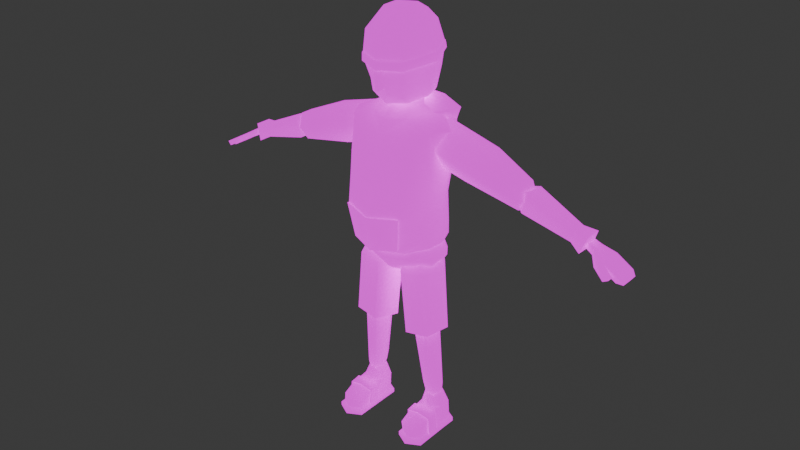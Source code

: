# Source: npc_2.blend  (saved by Blender 4.3.34; exported with 4.5.12 LTS)
import bpy
from mathutils import Matrix  # noqa: F401  (used for matrix-valued properties, if any)

bpy.ops.wm.read_factory_settings(use_empty=True)
scene = bpy.context.scene
scene.name = 'Scene'

# ---- collections
col_collection = bpy.data.collections.new('Collection'); scene.collection.children.link(col_collection)

# ---- images (referenced by path relative to the original .blend; pixels are not part of the script)
import os
ASSET_DIR = os.environ.get("B2B_ASSET_DIR", "")  # directory of the original .blend (textures are referenced by path, not embedded)
HERE = os.path.dirname(os.path.abspath(__file__))  # packed textures are extracted next to this script under _unpacked/

def load_image(name, relpath, width, height, colorspace="sRGB"):
    """Load a texture the original file referenced (path relative to the .blend, or extracted next to this script)."""
    p = next((c for c in (os.path.join(HERE, relpath), os.path.join(ASSET_DIR, relpath)) if relpath and os.path.exists(c)), "")
    if p:
        img = bpy.data.images.load(p, check_existing=True)
        img.name = name
    else:  # same state as the original file: an image datablock whose file is absent (Cycles renders it pink)
        img = bpy.data.images.new(name, width, height)
        img.source = "FILE"
        img.filepath = "//" + (relpath or name)
    img.colorspace_settings.name = colorspace
    return img
img_npc_2_png = load_image('npc 2.png', 'npc 2.png', 1024, 1024, 'sRGB')

# ---- materials (node trees are filled in below, after node groups)
mat_material = bpy.data.materials.new('Material')
mat_material.alpha_threshold = 0.0
mat_material.roughness = 0.5
mat_material.line_color = (0.0, 0.0, 0.0, 1.0)

# ---- material node trees
mat_material.use_nodes = True; mat_material.node_tree.nodes.clear()
_N = mat_material.node_tree.nodes; _L = mat_material.node_tree.links
n0 = _N.new('ShaderNodeOutputMaterial'); n0.name = 'Material Output'; n0.location = (300, 300)
n1 = _N.new('ShaderNodeBsdfPrincipled'); n1.name = 'Principled BSDF'; n1.location = (10, 300)
n1.inputs[2].default_value = 1.0
n1.inputs[3].default_value = 1.45
n1.inputs[13].default_value = 0.0
n1.inputs[28].default_value = 1.0
n2 = _N.new('ShaderNodeTexImage'); n2.name = 'Image Texture'; n2.location = (-280, 280)
n2.image = img_npc_2_png
n2.interpolation = 'Closest'
n3 = _N.new('ShaderNodeTexImage'); n3.name = 'Image Texture.001'; n3.location = (-280, -260)
n3.image = img_npc_2_png
n3.interpolation = 'Closest'
_L.new(n1.outputs[0], n0.inputs[0])
_L.new(n2.outputs[0], n1.inputs[0])
_L.new(n3.outputs[0], n1.inputs[27])
n0.is_active_output = True

# ---- world
world_world = bpy.data.worlds.new('World'); scene.world = world_world
world_world.use_nodes = True; world_world.node_tree.nodes.clear()
_N = world_world.node_tree.nodes; _L = world_world.node_tree.links
n0 = _N.new('ShaderNodeOutputWorld'); n0.name = 'World Output'; n0.location = (300, 300)
n1 = _N.new('ShaderNodeBackground'); n1.name = 'Background'; n1.location = (10, 300)
n1.inputs[0].default_value = (0.05088, 0.05088, 0.05088, 1.0)
_L.new(n1.outputs[0], n0.inputs[0])
n0.is_active_output = True
world_world.color = (0.05088, 0.05088, 0.05088)
world_world.sun_shadow_jitter_overblur = 0.0

# ---- meshes
me_cube = bpy.data.meshes.new('Cube')
me_cube.from_pydata([(0.2228, 0.3868, 3.174), (0.2013, 0.3692, 2.904), (0.3434, -0.2793, 3.176), (0.3334, -0.3638, 2.885), (0.0, 0.3914, 2.946), (0.0, -0.3397, 3.163), (0.0, -0.4285, 2.862), (0.0, 0.4012, 3.181), (0.3623, 0.3312, 3.208), (0.3875, 0.2636, 2.816), (0.4422, -0.1983, 3.231), (0.4832, -0.2038, 2.825), (0.0, -0.5517, 2.4), (0.3036, -0.4522, 2.43), (0.2042, 0.3278, 2.536), (0.0, 0.3615, 2.547), (0.4804, -0.2139, 2.516), (0.365, 0.213, 2.513), (0.0, -0.4941, 2.044), (0.2549, -0.4023, 2.075), (0.2002, 0.3224, 2.204), (0.0, 0.3556, 2.201), (0.4707, -0.1792, 2.168), (0.3821, 0.2129, 2.199), (0.0, -0.3469, 1.9), (0.2882, -0.2637, 1.934), (0.2658, 0.2775, 1.929), (0.0, 0.3269, 1.896), (0.451, -0.09809, 1.963), (0.4423, 0.1223, 1.971), (0.1045, 0.1929, 1.743), (0.003193, -0.02665, 1.725), (0.48, 0.0153, 1.782), (0.3429, 0.2133, 1.771), (0.1403, -0.2247, 1.736), (0.3788, -0.2034, 1.764), (0.0, -0.2389, 1.76), (0.0, -0.3045, 1.857), (0.3457, -0.05661, 1.714), (0.2635, -0.2337, 1.877), (0.3457, 0.06684, 1.714), (0.0, 0.2677, 1.776), (0.2539, 0.2722, 1.876), (0.0, 0.3376, 1.853), (0.4472, -0.09683, 1.889), (0.4449, 0.1153, 1.89), (0.125, 0.1156, 1.904), (0.06375, -0.02825, 1.911), (0.3613, 0.009133, 1.913), (0.2738, 0.1328, 1.905), (0.152, -0.144, 1.923), (0.2951, -0.1143, 1.914), (0.0, -0.3601, 1.989), (0.3014, -0.2683, 2.006), (0.2337, 0.2857, 2.027), (0.0, 0.3048, 2.027), (0.4496, -0.09837, 2.027), (0.4106, 0.1038, 2.028), (0.2333, 0.1044, 1.06), (0.1737, -0.02137, 1.045), (0.4518, 0.001779, 1.077), (0.3703, 0.1158, 1.076), (0.2539, -0.1354, 1.053), (0.3916, -0.1239, 1.069), (0.2469, 0.06769, 1.129), (0.2042, -0.02403, 1.125), (0.4046, -0.007105, 1.148), (0.3472, 0.07616, 1.141), (0.2623, -0.1062, 1.123), (0.3624, -0.09776, 1.135), (0.2672, -0.02527, 0.1827), (0.3859, -0.09358, 0.1813), (0.3855, 0.1801, 0.2042), (0.267, 0.1116, 0.2015), (0.5043, -0.02502, 0.184), (0.5042, 0.1118, 0.2028), (0.2978, -0.004016, 0.3221), (0.3759, -0.04932, 0.3215), (0.3757, 0.132, 0.328), (0.2974, 0.0862, 0.3253), (0.4548, -0.004324, 0.3233), (0.4548, 0.08683, 0.3248), (0.2792, -0.02146, 0.001406), (0.397, 0.1839, 0.001406), (0.2797, 0.1154, 0.001406), (0.5133, -0.02121, 0.001406), (0.5138, 0.1156, 0.001406), (0.2674, -0.3599, 0.08967), (0.386, -0.4282, 0.08826), (0.3962, -0.4244, -0.004409), (0.5045, -0.3597, 0.09094), (0.2793, -0.3561, -0.004409), (0.5135, -0.3559, -0.004409), (0.5134, -0.2221, -0.001501), (0.2673, -0.2261, 0.1536), (0.3859, -0.2332, 0.186), (0.2792, -0.2223, -0.001501), (0.5044, -0.2259, 0.1549), (0.2147, 0.1552, 1.103), (0.259, 0.07422, 1.059), (0.2486, 0.05583, 1.061), (0.2594, -0.06007, 1.046), (0.09689, 0.02109, 1.053), (0.37, -0.05103, 1.059), (0.3587, 0.06486, 1.075), (0.512, 0.06258, 1.116), (0.3463, 0.08179, 1.07), (0.3702, 0.1702, 1.122), (0.1996, -0.2117, 1.063), (0.2715, -0.07871, 1.052), (0.3604, -0.07144, 1.063), (0.4473, -0.1886, 1.094), (0.3385, 0.01821, 0.3893), (0.3752, -0.002945, 0.3893), (0.3751, 0.08185, 0.3918), (0.3384, 0.06061, 0.3905), (0.4119, 0.01829, 0.3906), (0.4119, 0.06069, 0.3919), (0.3768, 0.2978, 3.071), (0.8457, 0.2797, 2.941), (0.3369, -0.1376, 3.092), (0.8458, -0.1186, 2.941), (0.3859, 0.1957, 3.264), (0.9366, 0.206, 3.109), (0.3662, -0.02147, 3.275), (0.9373, -0.04497, 3.109), (0.3506, 0.1825, 2.898), (0.7115, 0.1588, 2.781), (0.3289, -0.03719, 2.909), (0.7105, 0.002333, 2.785), (1.347, -0.01576, 2.67), (1.347, 0.177, 2.67), (1.412, -0.01576, 2.883), (1.412, 0.177, 2.883), (2.206, 0.1957, 2.485), (2.203, -0.03454, 2.479), (2.17, 0.1957, 2.436), (2.171, -0.03454, 2.437), (1.278, 0.02341, 2.749), (1.278, 0.1378, 2.749), (1.326, 0.02341, 2.872), (1.326, 0.1378, 2.872), (2.061, 0.01876, 2.486), (2.061, 0.1424, 2.486), (2.077, 0.01876, 2.552), (2.077, 0.1424, 2.552), (1.841, 0.02057, 2.537), (1.841, 0.1406, 2.537), (1.888, 0.02057, 2.668), (1.888, 0.1406, 2.668), (2.37, 0.1957, 2.383), (2.37, -0.03454, 2.383), (2.334, 0.1957, 2.334), (2.334, -0.03454, 2.334), (2.42, 0.1449, 2.354), (2.42, 0.01626, 2.354), (2.384, 0.1449, 2.305), (2.384, 0.01626, 2.305), (2.181, -0.0967, 2.491), (2.148, -0.0967, 2.449), (2.327, -0.09203, 2.408), (2.295, -0.09203, 2.366), (2.305, -0.1542, 2.42), (2.273, -0.1542, 2.378), (0.07635, 0.2099, 3.396), (0.1934, 0.05381, 3.396), (0.5533, -2.712e-08, 3.224), (0.5041, 0.02933, 2.779), (0.4664, 0.0159, 2.492), (0.469, -0.006625, 2.189), (0.2138, 0.02727, 2.056), (0.0, 0.02854, 2.06), (0.1904, -0.1962, 3.321), (0.3133, 0.04038, 3.339), (0.0, -0.2933, 3.304), (0.1193, -0.07498, 3.395), (0.0, 0.2595, 3.388), (0.0, -0.1263, 3.436), (0.0747, 0.2099, 3.583), (0.0, 0.2143, 3.583), (0.1085, -0.06274, 3.583), (0.0, -0.07919, 3.583), (0.1663, 0.05381, 3.583), (0.1014, 0.04316, 3.408), (0.0, -0.03248, 3.413), (0.1129, -0.02103, 3.411), (0.0, 0.09982, 3.414), (0.07907, 0.0842, 3.413), (0.1871, 0.3139, 3.697), (0.0, 0.3602, 3.704), (0.1916, -0.2476, 3.64), (0.0, -0.4038, 3.592), (0.2949, 0.006947, 3.639), (0.2025, 0.2258, 4.162), (0.0, 0.298, 4.168), (0.2084, -0.2944, 4.105), (0.0, -0.3742, 4.102), (0.2846, 0.02926, 4.146), (0.1804, 0.1067, 4.28), (0.0, 0.1898, 4.282), (0.1542, -0.1511, 4.252), (0.0, -0.2321, 4.243), (0.2296, -0.0145, 4.253), (0.0, -0.02801, 4.327), (0.04277, 0.1756, 3.728), (0.1269, 0.08038, 3.728), (0.0747, 0.2099, 3.692), (0.0, 0.1784, 3.728), (0.0, 0.2143, 3.692), (0.1328, 0.03308, 3.728), (0.06849, -0.03204, 3.728), (0.1085, -0.06274, 3.692), (0.0, -0.07919, 3.692), (0.0, -0.04294, 3.728), (0.1472, 0.0533, 3.728), (0.1663, 0.05381, 3.692), (0.2087, 0.2129, 3.512), (0.1853, 0.1867, 3.46), (0.0, 0.2739, 3.513), (0.0, 0.2327, 3.464), (0.179, -0.1682, 3.455), (0.1826, -0.2282, 3.513), (0.0, -0.2659, 3.441), (0.0, -0.3386, 3.572), (0.2742, 0.03322, 3.526), (0.2283, 0.05614, 3.471), (0.3146, -0.4072, 2.723), (0.0, -0.4725, 2.688), (0.4709, -0.2209, 2.677), (0.1996, 0.3448, 2.713), (0.0, 0.3729, 2.735), (0.376, 0.2364, 2.667), (0.4885, 0.01795, 2.647), (1.409, 0.02887, 2.762), (1.319, -0.04734, 2.798), (1.319, 0.209, 2.799), (1.409, 0.133, 2.764), (1.346, 0.01312, 2.932), (1.42, 0.06151, 2.832), (1.42, 0.1016, 2.831), (1.346, 0.15, 2.931), (1.399, 0.1007, 2.695), (1.288, 0.1397, 2.665), (1.288, 0.02249, 2.664), (1.399, 0.06117, 2.695), (0.0, -0.2785, 1.95), (0.0, -0.3592, 1.973), (0.2165, -0.1741, 2.011), (0.2665, -0.3073, 2.008), (0.2161, 0.3327, 2.037), (0.2156, 0.2468, 1.978), (0.0, 0.378, 2.014), (0.0, 0.3073, 1.95), (0.3953, -0.07516, 1.997), (0.4441, -0.157, 2.07), (0.368, 0.1612, 2.012), (0.3977, 0.1935, 2.082), (0.4796, 0.01565, 2.098), (0.4143, 0.01604, 2.015), (0.0, -0.19, 1.718), (0.0, 0.2242, 1.731), (2.007, 0.06655, 2.537), (1.952, -0.01811, 2.475), (2.007, 0.1036, 2.537), (1.952, 0.1793, 2.475), (2.015, 0.07305, 2.558), (2.016, 0.01007, 2.642), (2.015, 0.1036, 2.558), (2.016, 0.1793, 2.642), (1.985, 0.02978, 2.528), (1.955, 0.0494, 2.563), (1.955, 0.1118, 2.563), (1.985, 0.1314, 2.528), (1.965, 0.0494, 2.589), (2.008, 0.02956, 2.587), (2.008, 0.1316, 2.587), (1.965, 0.1118, 2.589), (0.218, 0.3051, 3.859), (0.0, 0.3806, 3.868), (0.227, -0.287, 3.796), (0.0, -0.3843, 3.788), (0.3268, 0.0328, 3.829), (0.2447, -0.3023, 3.813), (0.2269, -0.3218, 3.81), (0.2334, -0.302, 3.796), (0.0, 0.4166, 3.882), (0.0, 0.402, 3.868), (0.0, 0.3813, 3.959), (0.0, 0.402, 3.945), (0.2159, 0.3379, 3.873), (0.2346, 0.3196, 3.872), (0.2235, 0.3209, 3.859), (0.2257, 0.2956, 3.952), (0.2365, 0.3014, 3.936), (0.2178, 0.3198, 3.938), (0.2284, -0.3181, 3.878), (0.2459, -0.2986, 3.88), (0.2351, -0.2967, 3.894), (0.0, -0.4062, 3.788), (0.0, -0.4227, 3.802), (0.0, -0.4181, 3.868), (0.0, -0.3994, 3.884), (0.3484, 0.0267, 3.911), (0.3473, 0.0538, 3.914), (0.3396, 0.04042, 3.927), (0.3478, 0.03399, 3.83), (0.353, 0.04915, 3.846), (0.3537, 0.02209, 3.843), (0.09317, 0.2512, 3.449), (0.0, 0.3008, 3.44), (0.0, 0.4425, 3.234), (0.2396, 0.4281, 3.226), (0.3674, 0.3825, 3.307), (0.2081, 0.3364, 3.414), (0.0, 0.3912, 3.368), (0.0, -0.5672, 2.397), (0.3095, -0.4677, 2.429), (0.2608, -0.4181, 2.072), (0.0, -0.5107, 2.043), (0.02662, -0.02978, 3.413), (0.05285, -0.3339, 3.619), (0.04912, -0.3554, 4.102), (0.03635, -0.213, 4.245), (0.04218, -0.2428, 3.444), (0.04304, -0.3126, 3.558), (0.05349, -0.3614, 3.79), (0.0554, -0.3752, 3.886), (0.05384, -0.3946, 3.87), (0.05501, -0.3817, 3.79), (0.05349, -0.3989, 3.804), (0.2673, -0.1257, 0.1682), (0.5134, -0.1216, -4.757e-05), (0.2792, -0.1219, -4.757e-05), (0.5044, -0.1255, 0.1694), (0.3859, -0.1421, 0.1992), (0.5395, -0.3858, -0.02595), (0.2547, -0.008923, -0.0194), (0.3979, 0.2225, -0.0194), (0.2553, 0.1453, -0.0194), (0.5393, -0.008642, -0.0194), (0.5399, 0.1456, -0.0194), (0.2549, -0.3861, -0.02595), (0.3969, -0.463, -0.02595), (0.2548, -0.2353, -0.02267), (0.2547, -0.1221, -0.02103), (0.5393, -0.1218, -0.02103), (0.5394, -0.235, -0.02267), (0.2512, -0.1264, 0.179), (0.2513, -0.2399, 0.1625), (0.5192, -0.1261, 0.1804), (0.5192, -0.2396, 0.164), (0.3853, -0.2479, 0.1959), (0.3853, -0.1449, 0.2108), (0.4076, 0.1231, 0.5008), (0.3184, -0.07753, 0.4691), (0.354, 0.09264, 0.31), (0.3251, 0.1124, 0.3602), (0.2865, 0.02325, 0.344), (0.3257, -0.007008, 0.2918), (0.3202, 0.05078, 0.3), (0.4491, 0.002303, 0.3075), (0.4746, 0.03727, 0.3813), (0.4443, 0.06017, 0.3157), (0.4188, 0.1198, 0.3788), (0.4039, 0.09633, 0.3163), (0.3661, -0.04258, 0.2909), (0.3399, -0.05971, 0.3476), (0.434, -0.05316, 0.3669), (0.4154, -0.03893, 0.2971), (0.3019, 0.1147, 0.4815), (0.2579, 0.01487, 0.4645), (0.4705, 0.03109, 0.5031), (0.4245, -0.06985, 0.4889), (0.2547, -0.008341, -0.06062), (0.3967, -0.1609, -0.06062), (0.3979, 0.2231, -0.06062), (0.2553, 0.1459, -0.06062), (0.5393, -0.00806, -0.06062), (0.5399, 0.1462, -0.06062), (0.2549, -0.3855, -0.06717), (0.3969, -0.4624, -0.06717), (0.5395, -0.3852, -0.06717), (0.2548, -0.2347, -0.0639), (0.3968, -0.3117, -0.0639), (0.2547, -0.1215, -0.06226), (0.5393, -0.1212, -0.06226), (0.5394, -0.2344, -0.0639), (0.3967, -0.2363, -0.06226), (0.0, -0.2705, 2.121), (0.2735, -0.206, 2.133), (0.2259, 0.1836, 2.147), (0.0, 0.197, 2.147), (0.3776, -0.0865, 2.147), (0.3502, 0.05566, 2.148)], [], [(230, 229, 14, 15), (0, 7, 310, 311), (4, 7, 0, 1), (3, 2, 5, 6), (172, 10, 173), (167, 166, 10, 11), (1, 0, 8, 9), (228, 226, 13, 16), (2, 3, 11, 10), (168, 16, 22, 169), (16, 13, 19, 22), (232, 228, 16, 168), (229, 231, 17, 14), (226, 227, 12, 13), (23, 169, 257, 256), (247, 170, 258, 253), (15, 14, 20, 21), (13, 12, 315, 316), (14, 17, 23, 20), (22, 19, 248, 254), (20, 23, 256, 249), (170, 250, 255, 258), (171, 170, 247, 245), (169, 22, 254, 257), (28, 29, 57, 56), (25, 28, 56, 53), (28, 25, 39, 44), (27, 26, 42, 43), (26, 29, 45, 42), (29, 28, 44, 45), (34, 35, 51, 50), (31, 34, 50, 47), (30, 33, 107, 98), (34, 31, 102, 108), (101, 103, 110, 109), (33, 32, 105, 107), (32, 35, 111, 105), (106, 104, 100, 99), (35, 34, 108, 111), (36, 38, 39), (40, 41, 42), (36, 39, 37), (41, 43, 42), (38, 40, 45, 44), (40, 42, 45), (44, 39, 38), (25, 24, 37, 39), (49, 46, 47, 48), (47, 50, 51, 48), (32, 33, 49, 48), (30, 31, 47, 46), (35, 32, 48, 51), (33, 30, 46, 49), (57, 54, 390, 393), (52, 53, 389, 388), (26, 27, 55, 54), (29, 26, 54, 57), (24, 25, 53, 52), (67, 64, 65, 66), (65, 68, 69, 66), (62, 68, 65, 59), (63, 69, 68, 62), (61, 67, 66, 60), (59, 65, 64, 58), (60, 66, 69, 63), (58, 64, 67, 61), (75, 74, 85, 86), (95, 94, 87, 88), (77, 80, 116, 113), (79, 76, 112, 115), (71, 74, 80, 77), (74, 75, 81, 80), (72, 73, 79, 78), (70, 71, 77, 76), (75, 72, 78, 81), (73, 70, 76, 79), (331, 333, 349, 345), (86, 85, 339, 340), (73, 72, 83, 84), (72, 75, 86, 83), (70, 73, 84, 82), (90, 88, 89, 92), (88, 87, 91, 89), (94, 96, 91, 87), (93, 92, 335, 346), (93, 97, 90, 92), (97, 95, 88, 90), (100, 101, 102), (103, 104, 105), (99, 100, 102, 98), (100, 104, 103, 101), (104, 106, 107, 105), (106, 99, 98, 107), (109, 110, 111, 108), (110, 103, 105, 111), (108, 102, 101, 109), (31, 30, 98, 102), (115, 112, 113, 114), (113, 116, 117, 114), (80, 81, 117, 116), (78, 79, 115, 114), (76, 77, 113, 112), (81, 78, 114, 117), (123, 122, 124, 125), (119, 118, 122, 123), (127, 242, 243, 129), (120, 121, 125, 124), (127, 129, 128, 126), (118, 119, 127, 126), (119, 123, 240, 235), (121, 120, 128, 129), (129, 243, 234, 121), (123, 125, 237, 240), (131, 130, 138, 139), (132, 130, 146, 148), (268, 264, 147, 149), (130, 131, 147, 146), (134, 135, 151, 150), (138, 140, 141, 139), (130, 132, 140, 138), (132, 133, 141, 140), (133, 131, 139, 141), (242, 127, 119, 235), (142, 143, 136, 137), (144, 274, 269, 142), (145, 275, 274, 144), (270, 273, 276, 271), (143, 272, 275, 145), (261, 263, 267, 265), (266, 268, 149, 148), (146, 147, 264, 262), (142, 137, 159), (145, 144, 135, 134), (143, 145, 134, 136), (153, 152, 156, 157), (135, 137, 153, 151), (137, 136, 152, 153), (136, 134, 150, 152), (157, 156, 154, 155), (151, 153, 157, 155), (150, 151, 155, 154), (152, 150, 154, 156), (144, 142, 159, 158), (135, 144, 158), (158, 159, 163, 162), (161, 160, 162, 163), (159, 137, 161, 163), (135, 158, 162, 160), (137, 135, 160, 161), (252, 250, 170, 171), (21, 20, 249, 251), (231, 232, 168, 17), (17, 168, 169, 23), (9, 8, 166, 167), (175, 165, 182, 180), (10, 172, 2), (165, 175, 173), (172, 174, 5, 2), (177, 175, 180, 181), (173, 8, 312), (174, 172, 175, 177), (180, 182, 215, 211), (164, 176, 179, 178), (165, 164, 178, 182), (10, 166, 173), (166, 8, 173), (8, 0, 311, 312), (164, 165, 308), (224, 216, 188, 192), (186, 187, 183, 185, 319, 184), (324, 221, 190, 320), (225, 220, 185, 183), (216, 218, 189, 188), (221, 224, 192, 190), (188, 189, 278, 277), (321, 326, 297, 195), (323, 222, 184, 319), (217, 225, 183, 187), (197, 304, 292, 193), (190, 192, 281, 279), (195, 297, 304, 197), (320, 190, 279, 325), (192, 188, 277, 281), (197, 193, 198, 202), (193, 194, 199, 198), (195, 197, 202, 200), (321, 195, 200, 322), (200, 202, 203), (201, 322, 200, 203), (202, 198, 203), (198, 199, 203), (182, 178, 206, 215), (205, 209, 214), (181, 180, 211, 212), (178, 179, 208, 206), (204, 205, 206), (209, 210, 211), (206, 208, 207, 204), (204, 210, 209, 205), (212, 211, 210, 213), (215, 206, 205, 214), (211, 215, 214, 209), (213, 210, 204, 207), (217, 219, 218, 216), (323, 220, 221, 324), (225, 217, 216, 224), (220, 225, 224, 221), (219, 217, 187, 186), (9, 167, 232, 231), (3, 6, 227, 226), (1, 9, 231, 229), (167, 11, 228, 232), (11, 3, 226, 228), (4, 1, 229, 230), (125, 121, 234, 237), (236, 241, 242, 235), (234, 243, 244, 233), (240, 237, 238, 239), (235, 240, 239, 236), (237, 234, 233, 238), (243, 242, 241, 244), (241, 236, 239, 238, 233, 244), (245, 247, 248, 246), (250, 252, 251, 249), (258, 255, 256, 257), (255, 250, 249, 256), (254, 248, 253), (253, 258, 257, 254), (19, 18, 246, 248), (40, 38, 259, 260), (36, 259, 38), (40, 260, 41), (263, 261, 262, 264), (265, 267, 268, 266), (267, 263, 264, 268), (261, 265, 266, 262), (148, 146, 262, 266), (270, 271, 272, 269), (274, 275, 276, 273), (275, 272, 271, 276), (273, 270, 269, 274), (142, 269, 272, 143), (149, 147, 131, 133), (133, 132, 148, 149), (277, 278, 286, 291), (289, 285, 288, 294), (329, 283, 295, 327), (325, 279, 284, 328), (281, 277, 291, 305), (279, 281, 305, 284), (306, 290, 293, 303), (282, 283, 284), (289, 290, 291), (292, 293, 294), (295, 296, 297), (302, 303, 304), (305, 306, 307), (291, 286, 285, 289), (287, 292, 294, 288), (293, 290, 289, 294), (326, 301, 300, 327), (304, 297, 296, 302), (282, 296, 295, 283), (328, 284, 283, 329), (284, 305, 307, 282), (305, 291, 290, 306), (292, 304, 303, 293), (302, 307, 306, 303), (282, 307, 302, 296), (194, 193, 292, 287), (311, 310, 314, 313), (173, 313, 308, 165), (313, 314, 309, 308), (173, 312, 313), (312, 311, 313), (176, 164, 308, 309), (316, 315, 318, 317), (19, 13, 316, 317), (18, 19, 317, 318), (172, 173, 175), (298, 328, 329, 299), (297, 326, 327, 295), (280, 325, 328, 298), (299, 329, 327, 300), (222, 323, 324, 223), (196, 321, 322, 201), (191, 320, 325, 280), (220, 323, 319, 185), (196, 301, 326, 321), (223, 324, 320, 191), (71, 70, 330, 334), (70, 82, 332, 330), (82, 84, 338, 336), (85, 74, 333, 331), (74, 71, 334, 333), (96, 94, 348, 343), (332, 82, 336, 344), (330, 332, 344, 347), (84, 83, 337, 338), (338, 337, 375, 376), (344, 336, 373, 384), (343, 344, 384, 382), (337, 340, 378, 375), (335, 342, 380, 381), (340, 339, 377, 378), (349, 352, 351, 350), (345, 349, 350, 346), (342, 341, 379, 380), (347, 344, 343, 348), (346, 335, 381, 386), (352, 347, 348, 351), (94, 95, 351, 348), (83, 86, 340, 337), (333, 334, 352, 349), (95, 97, 350, 351), (91, 96, 343, 341), (334, 330, 347, 352), (89, 91, 341, 342), (85, 331, 345, 339), (97, 93, 346, 350), (92, 89, 342, 335), (58, 369, 370, 59), (62, 354, 372, 63), (63, 372, 371, 60), (59, 370, 354, 62), (61, 353, 369, 58), (60, 371, 353, 61), (371, 361, 363, 353), (353, 363, 356, 369), (370, 357, 366, 354), (372, 367, 361, 371), (364, 362, 359, 355), (354, 366, 367, 372), (358, 360, 368, 365), (357, 359, 358), (360, 362, 361), (356, 355, 359, 357), (358, 359, 362, 360), (361, 362, 364, 363), (363, 364, 355, 356), (366, 365, 368, 367), (367, 368, 360, 361), (365, 366, 357, 358), (369, 356, 357, 370), (376, 375, 374, 373), (374, 375, 378, 377), (383, 386, 381, 380), (382, 383, 380, 379), (374, 377, 385, 387), (373, 374, 387, 384), (384, 387, 383, 382), (387, 385, 386, 383), (341, 343, 382, 379), (345, 346, 386, 385), (336, 338, 376, 373), (339, 345, 385, 377), (391, 388, 389, 390), (389, 392, 393, 390), (53, 56, 392, 389), (56, 57, 393, 392), (54, 55, 391, 390), (248, 247, 253)])
me_cube.polygons.foreach_set('use_smooth', [True] * 362)
_k = set([(0, 7), (0, 8), (8, 173), (12, 13), (13, 19), (18, 19), (98, 102), (98, 107), (102, 108), (105, 107), (105, 111), (108, 111), (164, 165), (164, 176), (165, 173), (173, 175), (262, 264), (262, 266), (264, 268), (266, 268), (277, 278), (277, 281), (279, 281), (279, 325), (280, 325), (287, 292), (292, 304), (297, 304), (297, 326), (301, 326)])
me_cube.attributes.new('sharp_edge', 'BOOLEAN', 'EDGE').data.foreach_set('value', [ (min(e.vertices), max(e.vertices)) in _k for e in me_cube.edges])
_uv = me_cube.uv_layers.new(name='UVMap')
_uv.uv.foreach_set('vector', [0.6291, 0.1026, 0.5794, 0.09992, 0.5749, 0.05711, 0.626, 0.05636, 0.4572, 0.2954, 0.5061, 0.2989, 0.5059, 0.3136, 0.4562, 0.309, 0.6321, 0.1545, 0.6321, 0.2123, 0.581, 0.2086, 0.5828, 0.1462, 0.3195, 0.2256, 0.3217, 0.292, 0.2428, 0.2907, 0.2395, 0.2289, 0.2945, 0.3355, 0.3462, 0.3077, 0.3482, 0.3722, 0.4266, 0.2264, 0.3935, 0.325, 0.3462, 0.3077, 0.3718, 0.2232, 0.5828, 0.1462, 0.581, 0.2086, 0.5469, 0.2178, 0.5317, 0.1273, 0.3757, 0.1885, 0.3166, 0.1862, 0.3195, 0.1134, 0.3869, 0.1541, 0.3217, 0.292, 0.3195, 0.2256, 0.3718, 0.2232, 0.3462, 0.3077, 0.4391, 0.1652, 0.3869, 0.1541, 0.4028, 0.1183, 0.4406, 0.1335, 0.3869, 0.1541, 0.3195, 0.1134, 0.338, 0.06467, 0.4028, 0.1183, 0.4314, 0.1959, 0.3757, 0.1885, 0.3869, 0.1541, 0.4391, 0.1652, 0.5794, 0.09992, 0.5282, 0.09077, 0.5252, 0.0545, 0.5749, 0.05711, 0.3166, 0.1862, 0.24, 0.187, 0.2407, 0.105, 0.3195, 0.1134, 0.8871, 0.4921, 0.8696, 0.5487, 0.8397, 0.5364, 0.8522, 0.492, 0.3312, 0.7725, 0.3798, 0.7742, 0.3713, 0.8232, 0.351, 0.8149, 0.626, 0.05636, 0.5749, 0.05711, 0.5735, 0.01458, 0.6232, 0.009001, 0.4274, 0.01554, 0.445, 0.09277, 0.4403, 0.09559, 0.4242, 0.01964, 0.5749, 0.05711, 0.5252, 0.0545, 0.5214, 0.01739, 0.5735, 0.01458, 0.3143, 0.8561, 0.2686, 0.7958, 0.2972, 0.7889, 0.3277, 0.8334, 0.8915, 0.4404, 0.8871, 0.4921, 0.8522, 0.492, 0.8506, 0.441, 0.7831, 0.4773, 0.8241, 0.4487, 0.8295, 0.4865, 0.8146, 0.5188, 0.3811, 0.7212, 0.3798, 0.7742, 0.3312, 0.7725, 0.3035, 0.7212, 0.3505, 0.8812, 0.3143, 0.8561, 0.3277, 0.8334, 0.3649, 0.8526, 0.1107, 0.6851, 0.1001, 0.6341, 0.1348, 0.636, 0.1345, 0.6877, 0.1068, 0.7445, 0.1107, 0.6851, 0.1345, 0.6877, 0.1348, 0.7423, 0.1107, 0.6851, 0.1068, 0.7445, 0.06989, 0.7465, 0.07309, 0.6929, 0.252, 0.9213, 0.297, 0.9178, 0.2955, 0.9341, 0.2527, 0.9377, 0.297, 0.9178, 0.341, 0.9126, 0.3386, 0.9362, 0.2955, 0.9341, 0.1001, 0.6341, 0.1107, 0.6851, 0.07309, 0.6929, 0.05349, 0.6483, 0.5101, 0.3902, 0.5641, 0.4075, 0.537, 0.4493, 0.5046, 0.4375, 0.5654, 0.6022, 0.514, 0.6265, 0.5046, 0.5798, 0.5369, 0.5661, 0.2098, 0.1203, 0.2215, 0.1813, 0.08094, 0.1906, 0.0734, 0.1596, 0.1588, 0.009001, 0.1867, 0.06267, 0.05691, 0.1292, 0.009175, 0.08836, 0.1541, 0.5722, 0.1277, 0.5723, 0.1302, 0.5675, 0.1514, 0.5675, 0.2215, 0.1813, 0.2212, 0.2438, 0.08059, 0.2241, 0.08094, 0.1906, 0.2212, 0.2438, 0.2085, 0.312, 0.06215, 0.2674, 0.08059, 0.2241, 0.1305, 0.6043, 0.1277, 0.6, 0.154, 0.5999, 0.1513, 0.6041, 0.2085, 0.312, 0.1826, 0.3807, 0.01109, 0.3071, 0.06215, 0.2674, 0.02997, 0.8029, 0.02139, 0.7068, 0.06989, 0.7465, 0.3241, 0.9613, 0.2573, 0.9537, 0.2955, 0.9341, 0.02997, 0.8029, 0.06989, 0.7465, 0.06144, 0.8109, 0.2573, 0.9537, 0.2527, 0.9377, 0.2955, 0.9341, 0.02139, 0.7068, 0.009001, 0.679, 0.05349, 0.6483, 0.07309, 0.6929, 0.3241, 0.9613, 0.2955, 0.9341, 0.3386, 0.9362, 0.07309, 0.6929, 0.06989, 0.7465, 0.02139, 0.7068, 0.1068, 0.7445, 0.09498, 0.8162, 0.06144, 0.8109, 0.06989, 0.7465, 0.2009, 0.9779, 0.17, 0.9952, 0.1396, 0.977, 0.2009, 0.9417, 0.1396, 0.977, 0.1405, 0.942, 0.1716, 0.9271, 0.2009, 0.9417, 0.6028, 0.449, 0.6166, 0.5041, 0.571, 0.5062, 0.5612, 0.4714, 0.6023, 0.5591, 0.5654, 0.6022, 0.5369, 0.5661, 0.5611, 0.5402, 0.5641, 0.4075, 0.6028, 0.449, 0.5612, 0.4714, 0.537, 0.4493, 0.6166, 0.5041, 0.6023, 0.5591, 0.5611, 0.5402, 0.571, 0.5062, 0.3345, 0.8953, 0.2916, 0.8962, 0.2916, 0.8962, 0.3345, 0.8953, 0.1269, 0.819, 0.1348, 0.7423, 0.1348, 0.7423, 0.1269, 0.819, 0.297, 0.9178, 0.252, 0.9213, 0.252, 0.8979, 0.2916, 0.8976, 0.341, 0.9126, 0.297, 0.9178, 0.2916, 0.8976, 0.3345, 0.897, 0.09498, 0.8162, 0.1068, 0.7445, 0.1348, 0.7423, 0.1269, 0.819, 0.5437, 0.3343, 0.5437, 0.3582, 0.523, 0.3701, 0.523, 0.3224, 0.5617, 0.3224, 0.5822, 0.3343, 0.5822, 0.3581, 0.5617, 0.3701, 0.04456, 0.5894, 0.04695, 0.6077, 0.0204, 0.6161, 0.009001, 0.5943, 0.07612, 0.5891, 0.07388, 0.608, 0.04695, 0.6077, 0.04456, 0.5894, 0.6679, 0.5766, 0.6711, 0.5971, 0.6448, 0.6049, 0.6346, 0.5841, 0.7364, 0.579, 0.7272, 0.6013, 0.6994, 0.5948, 0.7001, 0.5747, 0.1097, 0.5931, 0.1, 0.6151, 0.07388, 0.608, 0.07612, 0.5891, 0.7001, 0.5747, 0.6994, 0.5948, 0.6711, 0.5971, 0.6679, 0.5766, 0.7502, 0.7479, 0.7633, 0.7097, 0.8075, 0.7269, 0.7934, 0.7504, 0.5855, 0.6682, 0.5682, 0.6901, 0.5455, 0.6734, 0.5343, 0.6445, 0.9095, 0.5394, 0.9287, 0.5464, 0.9192, 0.5605, 0.9095, 0.5593, 0.4273, 0.899, 0.4203, 0.9162, 0.4084, 0.905, 0.4113, 0.8972, 0.9205, 0.5051, 0.9513, 0.5199, 0.9287, 0.5464, 0.9095, 0.5394, 0.9513, 0.5199, 0.9698, 0.5496, 0.9405, 0.5626, 0.9287, 0.5464, 0.4575, 0.8696, 0.4575, 0.9044, 0.4273, 0.899, 0.4245, 0.8772, 0.445, 0.9385, 0.4188, 0.9608, 0.4016, 0.928, 0.4203, 0.9162, 0.9698, 0.5496, 0.9743, 0.5859, 0.9394, 0.5848, 0.9405, 0.5626, 0.4575, 0.9044, 0.445, 0.9385, 0.4203, 0.9162, 0.4273, 0.899, 0.9331, 0.9573, 0.8947, 0.972, 0.8947, 0.972, 0.9331, 0.9573, 0.5197, 0.8921, 0.5141, 0.7771, 0.4867, 0.7891, 0.493, 0.9187, 0.612, 0.7673, 0.6099, 0.807, 0.5538, 0.8007, 0.5672, 0.7723, 0.7506, 0.7836, 0.7502, 0.7479, 0.7934, 0.7504, 0.8034, 0.7804, 0.5981, 0.7301, 0.612, 0.7673, 0.5672, 0.7723, 0.5541, 0.7466, 0.8189, 0.6524, 0.828, 0.6229, 0.8507, 0.6352, 0.8338, 0.6601, 0.5343, 0.6445, 0.5455, 0.6734, 0.5302, 0.6784, 0.5116, 0.6564, 0.5682, 0.6901, 0.5367, 0.7037, 0.5302, 0.6784, 0.5455, 0.6734, 0.5314, 0.7672, 0.5219, 0.8795, 0.4918, 0.9026, 0.5025, 0.7761, 0.8263, 0.6847, 0.7947, 0.6696, 0.8189, 0.6524, 0.8338, 0.6601, 0.7947, 0.6696, 0.7775, 0.6474, 0.828, 0.6229, 0.8189, 0.6524, 0.03691, 0.1728, 0.01601, 0.1564, 0.04576, 0.1485, 0.03115, 0.2257, 0.04109, 0.1998, 0.06277, 0.2166, 0.03993, 0.176, 0.03691, 0.1728, 0.04576, 0.1485, 0.05761, 0.1703, 0.154, 0.5999, 0.1277, 0.6, 0.1277, 0.5723, 0.1541, 0.5722, 0.04109, 0.1998, 0.04239, 0.1951, 0.06302, 0.1925, 0.06277, 0.2166, 0.04239, 0.1951, 0.03993, 0.176, 0.05761, 0.1703, 0.06302, 0.1925, 0.01136, 0.2387, 0.03001, 0.2307, 0.04953, 0.2477, 0.01286, 0.2762, 0.03001, 0.2307, 0.03115, 0.2257, 0.06277, 0.2166, 0.04953, 0.2477, 0.01148, 0.1191, 0.04576, 0.1485, 0.01601, 0.1564, 0.01136, 0.1538, 0.1867, 0.06267, 0.2098, 0.1203, 0.0734, 0.1596, 0.05691, 0.1292, 0.4113, 0.8972, 0.4084, 0.905, 0.3991, 0.907, 0.4072, 0.8888, 0.9095, 0.5593, 0.9192, 0.5605, 0.9243, 0.5669, 0.9212, 0.5758, 0.9287, 0.5464, 0.9405, 0.5626, 0.9243, 0.5669, 0.9192, 0.5605, 0.4245, 0.8772, 0.4273, 0.899, 0.4113, 0.8972, 0.4072, 0.8888, 0.4203, 0.9162, 0.4016, 0.928, 0.3991, 0.907, 0.4084, 0.905, 0.9405, 0.5626, 0.9394, 0.5848, 0.9212, 0.5758, 0.9243, 0.5669, 0.3723, 0.4573, 0.2395, 0.4429, 0.2397, 0.3902, 0.383, 0.3993, 0.3586, 0.5011, 0.2456, 0.4957, 0.2395, 0.4429, 0.3723, 0.4573, 0.3438, 0.5523, 0.4605, 0.549, 0.4618, 0.5729, 0.3444, 0.5826, 0.2395, 0.6501, 0.3644, 0.6361, 0.3829, 0.681, 0.2411, 0.7032, 0.3438, 0.5523, 0.3444, 0.5826, 0.265, 0.5938, 0.2687, 0.5482, 0.2645, 0.505, 0.3606, 0.5096, 0.3438, 0.5523, 0.2687, 0.5482, 0.3586, 0.5011, 0.3723, 0.4573, 0.476, 0.4739, 0.4747, 0.5102, 0.3655, 0.6244, 0.2593, 0.6364, 0.265, 0.5938, 0.3444, 0.5826, 0.3444, 0.5826, 0.4618, 0.5729, 0.4643, 0.6046, 0.3655, 0.6244, 0.3723, 0.4573, 0.383, 0.3993, 0.4852, 0.4414, 0.476, 0.4739, 0.2043, 0.8806, 0.2219, 0.8387, 0.2411, 0.8568, 0.2307, 0.8816, 0.6623, 0.2027, 0.6532, 0.151, 0.7728, 0.134, 0.78, 0.1659, 0.1752, 0.4297, 0.185, 0.4707, 0.1538, 0.4736, 0.1455, 0.442, 0.749, 0.2303, 0.7458, 0.185, 0.8665, 0.1851, 0.8685, 0.2134, 0.04013, 0.3831, 0.06901, 0.3564, 0.09082, 0.3793, 0.06181, 0.4057, 0.8246, 0.7825, 0.8246, 0.7513, 0.8515, 0.7513, 0.8515, 0.7825, 0.1703, 0.8172, 0.2205, 0.8017, 0.2187, 0.824, 0.1896, 0.8353, 0.2205, 0.9185, 0.177, 0.9057, 0.1916, 0.8887, 0.2174, 0.8963, 0.177, 0.9057, 0.1528, 0.8591, 0.1792, 0.8601, 0.1916, 0.8887, 0.4605, 0.549, 0.3438, 0.5523, 0.3606, 0.5096, 0.4594, 0.5173, 0.2053, 0.3759, 0.2273, 0.3778, 0.235, 0.3984, 0.194, 0.395, 0.01227, 0.6493, 0.01227, 0.6315, 0.02791, 0.6341, 0.02869, 0.6543, 0.03031, 0.3595, 0.02282, 0.3489, 0.03567, 0.3372, 0.04589, 0.3454, 0.1932, 0.5555, 0.1786, 0.5555, 0.1786, 0.5223, 0.1932, 0.5223, 0.1986, 0.4807, 0.1985, 0.4621, 0.2119, 0.4602, 0.2126, 0.4767, 0.1921, 0.6518, 0.1921, 0.6174, 0.2132, 0.6174, 0.2132, 0.6457, 0.1501, 0.3987, 0.1752, 0.4297, 0.1455, 0.442, 0.1277, 0.42, 0.1609, 0.5961, 0.1662, 0.5703, 0.1952, 0.5676, 0.1865, 0.6099, 0.2053, 0.3759, 0.194, 0.395, 0.1833, 0.39, 0.03031, 0.3595, 0.04589, 0.3454, 0.06901, 0.3564, 0.04013, 0.3831, 0.1986, 0.4807, 0.2126, 0.4767, 0.2131, 0.5079, 0.2004, 0.5064, 0.1911, 0.4249, 0.2321, 0.4285, 0.2221, 0.4369, 0.1992, 0.4349, 0.1984, 0.6627, 0.2093, 0.6615, 0.2123, 0.7006, 0.1997, 0.7017, 0.194, 0.395, 0.235, 0.3984, 0.2321, 0.4285, 0.1911, 0.4249, 0.2004, 0.5064, 0.2131, 0.5079, 0.2113, 0.5488, 0.1985, 0.5472, 0.2198, 0.6218, 0.2141, 0.5792, 0.2323, 0.5799, 0.238, 0.6225, 0.1997, 0.7017, 0.2123, 0.7006, 0.2109, 0.7153, 0.1984, 0.7165, 0.06181, 0.4057, 0.09082, 0.3793, 0.09096, 0.392, 0.07475, 0.4067, 0.2198, 0.5563, 0.238, 0.557, 0.2323, 0.5799, 0.2141, 0.5792, 0.1958, 0.7533, 0.2155, 0.7575, 0.2155, 0.7923, 0.2021, 0.7895, 0.06901, 0.3564, 0.04589, 0.3454, 0.07399, 0.3463, 0.2196, 0.309, 0.2358, 0.3089, 0.2358, 0.3466, 0.2196, 0.3467, 0.2293, 0.751, 0.2118, 0.7444, 0.2118, 0.7218, 0.2293, 0.7284, 0.1833, 0.39, 0.194, 0.395, 0.1816, 0.4168, 0.1709, 0.4118, 0.06901, 0.3564, 0.07399, 0.3463, 0.09743, 0.3567, 0.09245, 0.3669, 0.2183, 0.6585, 0.2325, 0.6607, 0.2325, 0.6988, 0.2183, 0.6967, 0.8129, 0.3968, 0.8241, 0.4487, 0.7831, 0.4773, 0.7544, 0.4313, 0.8894, 0.3902, 0.8915, 0.4404, 0.8506, 0.441, 0.8421, 0.3902, 0.5282, 0.09077, 0.4676, 0.08548, 0.4697, 0.05223, 0.5252, 0.0545, 0.5252, 0.0545, 0.4697, 0.05223, 0.4625, 0.01871, 0.5214, 0.01739, 0.5317, 0.1273, 0.5469, 0.2178, 0.4586, 0.2302, 0.468, 0.1183, 0.7026, 0.6335, 0.7322, 0.6579, 0.699, 0.6934, 0.6739, 0.6721, 0.3462, 0.3077, 0.2945, 0.3355, 0.3217, 0.292, 0.6346, 0.9144, 0.6473, 0.8818, 0.6579, 0.9355, 0.2945, 0.3355, 0.2458, 0.3307, 0.2428, 0.2907, 0.3217, 0.292, 0.669, 0.6229, 0.7026, 0.6335, 0.6739, 0.6721, 0.6497, 0.6579, 0.3832, 0.3624, 0.4246, 0.3041, 0.4357, 0.3215, 0.6795, 0.8304, 0.6845, 0.8784, 0.6473, 0.8818, 0.6346, 0.8523, 0.6739, 0.6721, 0.699, 0.6934, 0.6791, 0.7138, 0.6602, 0.6918, 0.7002, 0.7999, 0.6871, 0.8166, 0.6574, 0.7809, 0.6704, 0.7697, 0.7322, 0.7674, 0.7002, 0.7999, 0.6704, 0.7697, 0.6983, 0.7393, 0.3462, 0.3077, 0.3935, 0.325, 0.3482, 0.3722, 0.4586, 0.2302, 0.5469, 0.2178, 0.5037, 0.2786, 0.4246, 0.3041, 0.4572, 0.2954, 0.4562, 0.309, 0.4357, 0.3215, 0.4702, 0.7494, 0.4744, 0.7952, 0.4545, 0.7454, 0.02426, 0.9458, 0.03045, 0.9014, 0.07526, 0.8854, 0.05025, 0.9587, 0.8634, 0.8352, 0.8821, 0.8389, 0.8874, 0.8487, 0.8898, 0.8638, 0.8696, 0.8659, 0.8634, 0.8666, 0.7694, 0.9171, 0.7764, 0.8812, 0.8061, 0.8817, 0.8028, 0.9192, 0.9212, 0.8472, 0.9059, 0.8994, 0.8898, 0.8638, 0.8874, 0.8487, 0.03045, 0.9014, 0.02333, 0.8514, 0.07293, 0.8406, 0.07526, 0.8854, 0.7764, 0.8812, 0.7678, 0.8176, 0.7964, 0.8171, 0.8061, 0.8817, 0.07526, 0.8854, 0.07293, 0.8406, 0.113, 0.837, 0.113, 0.8928, 0.7138, 0.3349, 0.6644, 0.3535, 0.6501, 0.3072, 0.6981, 0.2997, 0.8734, 0.9166, 0.8634, 0.9219, 0.8634, 0.8666, 0.8696, 0.8659, 0.9074, 0.8123, 0.9205, 0.8422, 0.8874, 0.8487, 0.8821, 0.8389, 0.921, 0.3014, 0.9303, 0.3569, 0.8604, 0.3569, 0.8715, 0.3062, 0.8061, 0.8817, 0.7964, 0.8171, 0.8398, 0.8017, 0.8454, 0.8813, 0.6981, 0.2997, 0.6501, 0.3072, 0.6501, 0.2207, 0.7068, 0.2238, 0.8028, 0.9192, 0.8061, 0.8817, 0.8454, 0.8813, 0.8403, 0.9255, 0.05025, 0.9587, 0.07526, 0.8854, 0.113, 0.8928, 0.09763, 0.9621, 0.921, 0.3014, 0.8715, 0.3062, 0.8878, 0.2736, 0.9182, 0.2695, 0.8715, 0.3062, 0.8241, 0.2912, 0.8446, 0.2581, 0.8878, 0.2736, 0.6981, 0.2997, 0.7068, 0.2238, 0.7349, 0.2378, 0.7367, 0.2747, 0.7138, 0.3349, 0.6981, 0.2997, 0.7367, 0.2747, 0.7508, 0.3033, 0.7367, 0.2747, 0.7349, 0.2378, 0.7864, 0.2672, 0.7551, 0.3122, 0.7508, 0.3033, 0.7367, 0.2747, 0.7864, 0.2672, 0.9182, 0.2695, 0.8878, 0.2736, 0.8855, 0.2207, 0.8878, 0.2736, 0.8446, 0.2581, 0.8855, 0.2207, 0.6983, 0.7393, 0.6704, 0.7697, 0.6555, 0.7526, 0.6792, 0.7222, 0.6649, 0.7248, 0.6658, 0.7136, 0.6696, 0.7183, 0.6497, 0.6579, 0.6739, 0.6721, 0.6602, 0.6918, 0.637, 0.6833, 0.6704, 0.7697, 0.6574, 0.7809, 0.6411, 0.7605, 0.6555, 0.7526, 0.6466, 0.7453, 0.6649, 0.7248, 0.6555, 0.7526, 0.6658, 0.7136, 0.6505, 0.7, 0.6602, 0.6918, 0.6555, 0.7526, 0.6411, 0.7605, 0.637, 0.7481, 0.6466, 0.7453, 0.6466, 0.7453, 0.6505, 0.7, 0.6658, 0.7136, 0.6649, 0.7248, 0.637, 0.6833, 0.6602, 0.6918, 0.6505, 0.7, 0.6346, 0.6961, 0.6792, 0.7222, 0.6555, 0.7526, 0.6649, 0.7248, 0.6696, 0.7183, 0.6602, 0.6918, 0.6791, 0.7138, 0.6696, 0.7183, 0.6658, 0.7136, 0.6346, 0.6961, 0.6505, 0.7, 0.6466, 0.7453, 0.637, 0.7481, 0.0161, 0.9011, 0.009001, 0.8563, 0.02333, 0.8514, 0.03045, 0.9014, 0.7524, 0.9077, 0.7597, 0.872, 0.7764, 0.8812, 0.7694, 0.9171, 0.01043, 0.9336, 0.0161, 0.9011, 0.03045, 0.9014, 0.02426, 0.9458, 0.7597, 0.872, 0.7502, 0.8187, 0.7678, 0.8176, 0.7764, 0.8812, 0.8635, 0.8017, 0.9074, 0.8123, 0.8821, 0.8389, 0.8634, 0.8352, 0.5317, 0.1273, 0.468, 0.1183, 0.4676, 0.08548, 0.5282, 0.09077, 0.3195, 0.2256, 0.2395, 0.2289, 0.24, 0.187, 0.3166, 0.1862, 0.5828, 0.1462, 0.5317, 0.1273, 0.5282, 0.09077, 0.5794, 0.09992, 0.4266, 0.2264, 0.3718, 0.2232, 0.3757, 0.1885, 0.4314, 0.1959, 0.3718, 0.2232, 0.3195, 0.2256, 0.3166, 0.1862, 0.3757, 0.1885, 0.6321, 0.1545, 0.5828, 0.1462, 0.5794, 0.09992, 0.6291, 0.1026, 0.3829, 0.681, 0.3644, 0.6361, 0.4805, 0.6128, 0.4866, 0.6485, 0.9542, 0.3526, 0.9591, 0.3353, 0.9876, 0.337, 0.9764, 0.3714, 0.9531, 0.2865, 0.9804, 0.3103, 0.9567, 0.3263, 0.9438, 0.3141, 0.9103, 0.7382, 0.8782, 0.7361, 0.8915, 0.7076, 0.9009, 0.7082, 0.936, 0.7147, 0.9103, 0.7382, 0.9009, 0.7082, 0.9138, 0.696, 0.8782, 0.6229, 0.9127, 0.6299, 0.9033, 0.6574, 0.8856, 0.6535, 0.9804, 0.3103, 0.9876, 0.337, 0.9591, 0.3353, 0.9567, 0.3263, 0.6223, 0.3264, 0.6223, 0.3444, 0.6088, 0.3559, 0.6002, 0.352, 0.6002, 0.3338, 0.6139, 0.3224, 0.3035, 0.7212, 0.3312, 0.7725, 0.2972, 0.7889, 0.2777, 0.7274, 0.8241, 0.4487, 0.8129, 0.3968, 0.8421, 0.3902, 0.8506, 0.441, 0.8146, 0.5188, 0.8295, 0.4865, 0.8522, 0.492, 0.8397, 0.5364, 0.8295, 0.4865, 0.8241, 0.4487, 0.8506, 0.441, 0.8522, 0.492, 0.3277, 0.8334, 0.2972, 0.7889, 0.351, 0.8149, 0.351, 0.8149, 0.3713, 0.8232, 0.3649, 0.8526, 0.3277, 0.8334, 0.2686, 0.7958, 0.2395, 0.7364, 0.2777, 0.7274, 0.2972, 0.7889, 0.9095, 0.4506, 0.9095, 0.4214, 0.991, 0.3902, 0.991, 0.4871, 0.02997, 0.8029, 0.01498, 0.7973, 0.02139, 0.7068, 0.3241, 0.9844, 0.2603, 0.9834, 0.2573, 0.9738, 0.4871, 0.3623, 0.4784, 0.3617, 0.4598, 0.3409, 0.5062, 0.344, 0.4795, 0.3677, 0.4871, 0.3677, 0.5062, 0.3862, 0.4664, 0.3888, 0.4871, 0.3677, 0.4871, 0.3623, 0.5062, 0.344, 0.5062, 0.3862, 0.4784, 0.3617, 0.4795, 0.3677, 0.4606, 0.3835, 0.4598, 0.3409, 0.1277, 0.5269, 0.1482, 0.5014, 0.1757, 0.5163, 0.1489, 0.5495, 0.2127, 0.3568, 0.2238, 0.3577, 0.2267, 0.3637, 0.2086, 0.3622, 0.03567, 0.3372, 0.02282, 0.3489, 0.02053, 0.3412, 0.02839, 0.3341, 0.2119, 0.4602, 0.1985, 0.4621, 0.202, 0.4527, 0.2079, 0.4519, 0.01614, 0.6238, 0.02307, 0.625, 0.02791, 0.6341, 0.01227, 0.6315, 0.2053, 0.3759, 0.2086, 0.3622, 0.2267, 0.3637, 0.2273, 0.3778, 0.7735, 0.07319, 0.7708, 0.1058, 0.6501, 0.1057, 0.6518, 0.05319, 0.6518, 0.05319, 0.6623, 0.009001, 0.78, 0.04566, 0.7735, 0.07319, 0.41, 0.778, 0.3991, 0.7279, 0.4034, 0.7253, 0.4131, 0.776, 0.4166, 0.7721, 0.4077, 0.7232, 0.4236, 0.7212, 0.4305, 0.7733, 0.1637, 0.7698, 0.1702, 0.7291, 0.1844, 0.7281, 0.1795, 0.7706, 0.1552, 0.7645, 0.1633, 0.7233, 0.1663, 0.7252, 0.1592, 0.7671, 0.3991, 0.8492, 0.41, 0.778, 0.4131, 0.776, 0.4037, 0.8516, 0.1633, 0.7233, 0.1528, 0.642, 0.1573, 0.6396, 0.1663, 0.7252, 0.409, 0.8487, 0.4167, 0.7777, 0.4311, 0.7792, 0.4272, 0.8471, 0.1705, 0.7235, 0.1702, 0.7291, 0.1663, 0.7252, 0.4166, 0.7721, 0.4167, 0.7777, 0.4131, 0.776, 0.4365, 0.7779, 0.4311, 0.7792, 0.4305, 0.7733, 0.1844, 0.7281, 0.1851, 0.7222, 0.1898, 0.7235, 0.2169, 0.5219, 0.2356, 0.5248, 0.2256, 0.5349, 0.2261, 0.4648, 0.2356, 0.4776, 0.217, 0.4745, 0.4131, 0.776, 0.4034, 0.7253, 0.4077, 0.7232, 0.4166, 0.7721, 0.4297, 0.7221, 0.4365, 0.7779, 0.4305, 0.7733, 0.4236, 0.7212, 0.4311, 0.7792, 0.4167, 0.7777, 0.4166, 0.7721, 0.4305, 0.7733, 0.1851, 0.7685, 0.1837, 0.7824, 0.178, 0.7837, 0.1795, 0.7706, 0.1847, 0.6341, 0.1898, 0.7235, 0.1851, 0.7222, 0.18, 0.6374, 0.1705, 0.7235, 0.1851, 0.7222, 0.1844, 0.7281, 0.1702, 0.7291, 0.1592, 0.7671, 0.1663, 0.7252, 0.1702, 0.7291, 0.1637, 0.7698, 0.1663, 0.7252, 0.1573, 0.6396, 0.162, 0.6412, 0.1705, 0.7235, 0.4037, 0.8516, 0.4131, 0.776, 0.4167, 0.7777, 0.409, 0.8487, 0.4365, 0.7779, 0.4319, 0.8494, 0.4272, 0.8471, 0.4311, 0.7792, 0.2169, 0.5219, 0.217, 0.4745, 0.2356, 0.4776, 0.2356, 0.5248, 0.1705, 0.7235, 0.162, 0.6412, 0.18, 0.6374, 0.1851, 0.7222, 0.8241, 0.2912, 0.8715, 0.3062, 0.8604, 0.3569, 0.8044, 0.3415, 0.58, 0.2229, 0.6319, 0.2277, 0.6263, 0.2642, 0.5761, 0.2617, 0.5037, 0.2786, 0.5761, 0.2617, 0.5856, 0.293, 0.5277, 0.3044, 0.5761, 0.2617, 0.6263, 0.2642, 0.6139, 0.2926, 0.5856, 0.293, 0.5037, 0.2786, 0.5585, 0.2359, 0.5761, 0.2617, 0.5585, 0.2359, 0.58, 0.2229, 0.5761, 0.2617, 0.4744, 0.7283, 0.4702, 0.7494, 0.4545, 0.7454, 0.4604, 0.7212, 0.3166, 0.109, 0.2395, 0.09968, 0.2526, 0.04416, 0.3347, 0.06345, 0.3753, 0.01371, 0.4274, 0.01554, 0.4242, 0.01964, 0.3753, 0.01727, 0.3187, 0.01347, 0.3753, 0.01371, 0.3753, 0.01727, 0.3175, 0.01659, 0.6845, 0.8784, 0.6579, 0.9355, 0.6473, 0.8818, 0.1571, 0.7801, 0.1592, 0.7671, 0.1637, 0.7698, 0.1616, 0.7823, 0.1898, 0.7235, 0.1851, 0.7685, 0.1795, 0.7706, 0.1844, 0.7281, 0.1528, 0.7771, 0.1552, 0.7645, 0.1592, 0.7671, 0.1571, 0.7801, 0.1616, 0.7823, 0.1637, 0.7698, 0.1795, 0.7706, 0.178, 0.7837, 0.7502, 0.9186, 0.7524, 0.9077, 0.7694, 0.9171, 0.7672, 0.9282, 0.7187, 0.3458, 0.7138, 0.3349, 0.7508, 0.3033, 0.7551, 0.3122, 0.8018, 0.9308, 0.8028, 0.9192, 0.8403, 0.9255, 0.8388, 0.9392, 0.9059, 0.8994, 0.8734, 0.9166, 0.8696, 0.8659, 0.8898, 0.8638, 0.7187, 0.3458, 0.6688, 0.3678, 0.6644, 0.3535, 0.7138, 0.3349, 0.7672, 0.9282, 0.7694, 0.9171, 0.8028, 0.9192, 0.8018, 0.9308, 0.612, 0.6953, 0.5981, 0.7301, 0.5831, 0.7101, 0.6028, 0.6859, 0.5981, 0.7301, 0.5541, 0.7466, 0.5454, 0.7252, 0.5831, 0.7101, 0.5125, 0.7738, 0.5187, 0.8888, 0.4931, 0.9154, 0.486, 0.7857, 0.8075, 0.7269, 0.7633, 0.7097, 0.779, 0.6897, 0.8169, 0.7058, 0.7633, 0.7097, 0.7502, 0.674, 0.7597, 0.6647, 0.779, 0.6897, 0.6698, 0.9653, 0.7013, 0.9517, 0.7013, 0.9517, 0.6698, 0.9653, 0.5073, 0.6894, 0.5125, 0.7738, 0.486, 0.7857, 0.4802, 0.6906, 0.7163, 0.9717, 0.6786, 0.9868, 0.6786, 0.9868, 0.7163, 0.9717, 0.5187, 0.8888, 0.6117, 0.9575, 0.6055, 0.9939, 0.4931, 0.9154, 0.9677, 0.9094, 0.9674, 0.9829, 0.9487, 0.983, 0.949, 0.9094, 0.9683, 0.788, 0.9684, 0.8394, 0.9497, 0.8394, 0.9496, 0.7881, 0.9681, 0.7366, 0.9683, 0.788, 0.9496, 0.7881, 0.9494, 0.7367, 0.9904, 0.595, 0.9906, 0.6683, 0.9719, 0.6682, 0.9717, 0.5949, 0.9904, 0.9094, 0.9906, 0.983, 0.9719, 0.9829, 0.9717, 0.9094, 0.9906, 0.6683, 0.9914, 0.7382, 0.9727, 0.7382, 0.9719, 0.6682, 0.8947, 0.972, 0.8635, 0.9674, 0.8643, 0.9425, 0.8921, 0.9466, 0.9331, 0.9573, 0.8947, 0.972, 0.8921, 0.9466, 0.9253, 0.9355, 0.9677, 0.5949, 0.9674, 0.6682, 0.9487, 0.6683, 0.9489, 0.595, 0.7163, 0.9717, 0.6786, 0.9868, 0.6698, 0.9653, 0.7013, 0.9517, 0.9911, 0.841, 0.9904, 0.9094, 0.9717, 0.9094, 0.9724, 0.8409, 0.736, 0.9475, 0.7163, 0.9717, 0.7013, 0.9517, 0.7187, 0.9298, 0.7013, 0.9517, 0.7187, 0.9298, 0.7187, 0.9298, 0.7013, 0.9517, 0.6117, 0.9575, 0.5197, 0.8921, 0.493, 0.9187, 0.6055, 0.9939, 0.8947, 0.972, 0.8635, 0.9674, 0.8635, 0.9674, 0.8947, 0.972, 0.8643, 0.9425, 0.8921, 0.9466, 0.8921, 0.9466, 0.8643, 0.9425, 0.5296, 0.8964, 0.612, 0.9733, 0.5852, 0.9854, 0.4924, 0.8987, 0.736, 0.9475, 0.7163, 0.9717, 0.7163, 0.9717, 0.736, 0.9475, 0.5379, 0.7828, 0.5296, 0.8964, 0.4924, 0.8987, 0.5061, 0.7635, 0.5141, 0.7771, 0.509, 0.6927, 0.4809, 0.694, 0.4867, 0.7891, 0.8921, 0.9466, 0.9253, 0.9355, 0.9253, 0.9355, 0.8921, 0.9466, 0.5219, 0.8795, 0.6054, 0.9577, 0.594, 0.9931, 0.4918, 0.9026, 0.7001, 0.5747, 0.697, 0.4503, 0.7264, 0.4395, 0.7364, 0.579, 0.04456, 0.5894, 0.03915, 0.4614, 0.06771, 0.4612, 0.07612, 0.5891, 0.07612, 0.5891, 0.06771, 0.4612, 0.1002, 0.4569, 0.1097, 0.5931, 0.009001, 0.5943, 0.009001, 0.455, 0.03915, 0.4614, 0.04456, 0.5894, 0.6679, 0.5766, 0.6693, 0.4522, 0.697, 0.4503, 0.7001, 0.5747, 0.6346, 0.5841, 0.6368, 0.4471, 0.6693, 0.4522, 0.6679, 0.5766, 0.7467, 0.5272, 0.7871, 0.5311, 0.7835, 0.5621, 0.7458, 0.5647, 0.7458, 0.5647, 0.7835, 0.5621, 0.7906, 0.5891, 0.7533, 0.5996, 0.5985, 0.4317, 0.6082, 0.3882, 0.6412, 0.3957, 0.6378, 0.4386, 0.6762, 0.4404, 0.6729, 0.3986, 0.7069, 0.3938, 0.715, 0.4357, 0.6192, 0.5896, 0.6386, 0.6101, 0.5733, 0.6102, 0.5929, 0.5896, 0.6378, 0.4386, 0.6412, 0.3957, 0.6729, 0.3986, 0.6762, 0.4404, 0.5734, 0.6407, 0.6383, 0.6406, 0.6187, 0.661, 0.5928, 0.661, 0.6082, 0.3882, 0.6084, 0.3661, 0.6284, 0.3723, 0.816, 0.5288, 0.8075, 0.5467, 0.7871, 0.5311, 0.7906, 0.5891, 0.8072, 0.5811, 0.816, 0.5969, 0.8062, 0.6153, 0.5734, 0.6407, 0.5733, 0.6102, 0.6386, 0.6101, 0.6383, 0.6406, 0.7871, 0.5311, 0.8075, 0.5467, 0.8048, 0.5647, 0.7835, 0.5621, 0.7835, 0.5621, 0.8048, 0.5647, 0.8072, 0.5811, 0.7906, 0.5891, 0.6412, 0.3957, 0.6475, 0.3746, 0.6651, 0.3745, 0.6729, 0.3986, 0.6729, 0.3986, 0.6651, 0.3745, 0.6846, 0.3727, 0.7069, 0.3938, 0.6475, 0.3746, 0.6412, 0.3957, 0.6082, 0.3882, 0.6284, 0.3723, 0.7533, 0.5996, 0.7906, 0.5891, 0.8062, 0.6153, 0.7687, 0.6339, 0.9828, 0.1486, 0.9548, 0.1634, 0.955, 0.08997, 0.9829, 0.1191, 0.955, 0.08997, 0.9548, 0.1634, 0.9269, 0.1487, 0.927, 0.1192, 0.9549, 0.06112, 0.9269, 0.07592, 0.9269, 0.04707, 0.9549, 0.03227, 0.9828, 0.0758, 0.9549, 0.06112, 0.9549, 0.03227, 0.9828, 0.04695, 0.955, 0.08997, 0.927, 0.1192, 0.927, 0.09756, 0.9549, 0.07555, 0.9829, 0.1191, 0.955, 0.08997, 0.9549, 0.07555, 0.9829, 0.09745, 0.9829, 0.09745, 0.9549, 0.07555, 0.9549, 0.06112, 0.9828, 0.0758, 0.9549, 0.07555, 0.927, 0.09756, 0.9269, 0.07592, 0.9549, 0.06112, 0.9674, 0.6682, 0.9681, 0.7366, 0.9494, 0.7367, 0.9487, 0.6683, 0.9913, 0.7896, 0.9911, 0.841, 0.9724, 0.8409, 0.9725, 0.7895, 0.9684, 0.8394, 0.9677, 0.9094, 0.949, 0.9094, 0.9497, 0.8394, 0.9914, 0.7382, 0.9913, 0.7896, 0.9725, 0.7895, 0.9727, 0.7382, 0.798, 0.1659, 0.798, 0.009001, 0.8691, 0.03081, 0.8531, 0.1614, 0.8691, 0.03081, 0.9041, 0.07102, 0.8948, 0.1186, 0.8531, 0.1614, 0.1348, 0.7423, 0.1345, 0.6877, 0.1345, 0.6877, 0.1348, 0.7423, 0.1345, 0.6877, 0.1348, 0.636, 0.1348, 0.636, 0.1345, 0.6877, 0.2916, 0.8962, 0.252, 0.8966, 0.252, 0.8966, 0.2916, 0.8962, 0.2972, 0.7889, 0.3312, 0.7725, 0.351, 0.8149])
me_cube.materials.append(mat_material)
me_cube.use_mirror_vertex_groups = False
me_cube.update()
me_cube.normals_split_custom_set([tuple(v) for v in zip(*[iter([0.1246, 0.988, -0.09162, 0.3135, 0.9427, -0.1141, 0.3588, 0.9319, -0.05375, 0.1536, 0.987, -0.04727, 0.2384, 0.7737, -0.587, 0.02893, 0.783, -0.6213, 0.07883, 0.991, -0.1086, 0.2409, 0.9573, -0.1596, 0.09132, 0.9927, -0.07841, 0.07918, 0.9952, -0.05723, 0.2729, 0.9579, -0.08925, 0.2665, 0.9579, -0.1068, 0.4748, -0.8611, 0.1818, 0.3972, -0.8379, 0.3745, 0.1899, -0.9042, 0.3826, 0.1655, -0.9525, 0.2559, 0.3083, -0.5688, 0.7625, 0.6687, -0.5098, 0.5413, 0.4181, -0.04151, 0.9074, 0.9821, 0.1678, -0.08518, 0.8941, 0.06322, 0.4434, 0.6687, -0.5098, 0.5413, 0.8945, -0.447, 0.01268, 0.2665, 0.9579, -0.1068, 0.2729, 0.9579, -0.08925, 0.6998, 0.7028, 0.1279, 0.7006, 0.7038, -0.1176, 0.924, -0.3824, -0.004638, 0.5031, -0.8514, 0.1481, 0.6155, -0.7873, 0.03468, 0.9454, -0.3245, -0.03096, 0.3972, -0.8379, 0.3745, 0.4748, -0.8611, 0.1818, 0.8945, -0.447, 0.01268, 0.6687, -0.5098, 0.5413, 0.9705, 0.2375, -0.04085, 0.9454, -0.3245, -0.03096, 0.9291, -0.3262, -0.1743, 0.9844, 0.176, -6.235e-05, 0.9454, -0.3245, -0.03096, 0.6155, -0.7873, 0.03468, 0.5685, -0.5975, -0.5656, 0.9291, -0.3262, -0.1743, 0.9728, 0.2069, -0.1046, 0.924, -0.3824, -0.004638, 0.9454, -0.3245, -0.03096, 0.9705, 0.2375, -0.04085, 0.3135, 0.9427, -0.1141, 0.7167, 0.6832, -0.1402, 0.7468, 0.6624, -0.05988, 0.3588, 0.9319, -0.05375, 0.5031, -0.8514, 0.1481, 0.2045, -0.9544, 0.2174, 0.2325, -0.952, 0.1991, 0.6155, -0.7873, 0.03468, 0.7551, 0.6542, 0.04217, 0.9844, 0.176, -6.235e-05, 0.9518, 0.1586, -0.2625, 0.7812, 0.5701, -0.2543, 0.01148, 0.2368, -0.9715, -0.05191, -0.02143, -0.9984, 0.4679, 0.0816, -0.88, 0.2763, -0.05106, -0.9597, 0.1536, 0.987, -0.04727, 0.3588, 0.9319, -0.05375, 0.3665, 0.9299, 0.03132, 0.1709, 0.9844, 0.04146, 0.6971, 0.1703, 0.6964, -0.05132, -0.1496, 0.9874, 0.2345, -0.8432, 0.4838, 0.7543, -0.4229, 0.5022, 0.3588, 0.9319, -0.05375, 0.7468, 0.6624, -0.05988, 0.7551, 0.6542, 0.04217, 0.3665, 0.9299, 0.03132, 0.9291, -0.3262, -0.1743, 0.5685, -0.5975, -0.5656, 0.4632, -0.2833, -0.8398, 0.8837, -0.3643, -0.2937, 0.3665, 0.9299, 0.03132, 0.7551, 0.6542, 0.04217, 0.7812, 0.5701, -0.2543, 0.4037, 0.8457, -0.3489, -0.05191, -0.02143, -0.9984, 0.2357, 0.1924, -0.9526, 0.4354, 0.1996, -0.8778, 0.4679, 0.0816, -0.88, 0.03136, -0.03394, -0.9989, -0.05191, -0.02143, -0.9984, 0.01148, 0.2368, -0.9715, 0.1562, 0.07905, -0.9846, 0.9844, 0.176, -6.235e-05, 0.9291, -0.3262, -0.1743, 0.8837, -0.3643, -0.2937, 0.9518, 0.1586, -0.2625, 0.9378, -0.3458, -0.02993, 0.8847, 0.4482, 0.1281, 0.8063, 0.4182, 0.4183, 0.9067, -0.2846, 0.3112, 0.5057, -0.8164, -0.279, 0.9378, -0.3458, -0.02993, 0.9067, -0.2846, 0.3112, 0.5174, -0.8339, 0.1919, 0.9378, -0.3458, -0.02993, 0.5057, -0.8164, -0.279, 0.4124, -0.7404, -0.5308, 0.8618, -0.3746, -0.342, 0.1759, 0.9831, 0.05102, 0.4661, 0.8813, 0.07844, 0.4092, 0.8468, -0.3398, 0.2464, 0.9072, -0.3409, 0.4661, 0.8813, 0.07844, 0.8847, 0.4482, 0.1281, 0.8733, 0.3931, -0.2877, 0.4092, 0.8468, -0.3398, 0.8847, 0.4482, 0.1281, 0.9378, -0.3458, -0.02993, 0.8618, -0.3746, -0.342, 0.8733, 0.3931, -0.2877, -0.4371, -0.8847, 0.1618, 0.5559, -0.7742, 0.3027, 0.2849, -0.4485, 0.8472, -0.2962, -0.5548, 0.7775, -0.9964, -0.03355, 0.07769, -0.4371, -0.8847, 0.1618, -0.2962, -0.5548, 0.7775, -0.6867, -0.06342, 0.7242, -0.5461, 0.8252, 0.1446, 0.3645, 0.8883, 0.2795, 0.3697, 0.929, -0.01937, -0.5277, 0.8422, -0.1106, -0.4371, -0.8847, 0.1618, -0.9964, -0.03355, 0.07769, -0.9896, 0.01409, -0.143, -0.471, -0.8785, -0.07995, 0.03278, -0.0239, -0.9992, 0.2427, 0.001093, -0.9701, 0.2116, -0.15, -0.9658, 0.07315, -0.1682, -0.983, 0.3645, 0.8883, 0.2795, 0.9227, 0.1258, 0.3644, 0.9802, 0.1908, 0.05287, 0.3697, 0.929, -0.01937, 0.9227, 0.1258, 0.3644, 0.5559, -0.7742, 0.3027, 0.603, -0.7974, 0.02489, 0.9802, 0.1908, 0.05287, 0.1697, 0.2268, -0.9591, 0.2169, 0.1767, -0.9601, 0.02368, 0.1744, -0.9844, 0.04014, 0.2243, -0.9737, 0.5559, -0.7742, 0.3027, -0.4371, -0.8847, 0.1618, -0.471, -0.8785, -0.07995, 0.603, -0.7974, 0.02489, 0.2592, -0.725, -0.6381, 0.4862, -0.2811, -0.8274, 0.4124, -0.7404, -0.5308, 0.4823, 0.2746, -0.8319, 0.2621, 0.6953, -0.6693, 0.4092, 0.8468, -0.3398, 0.2592, -0.725, -0.6381, 0.4124, -0.7404, -0.5308, 0.2628, -0.7732, -0.5771, 0.2621, 0.6953, -0.6693, 0.2464, 0.9072, -0.3409, 0.4092, 0.8468, -0.3398, 0.4862, -0.2811, -0.8274, 0.4823, 0.2746, -0.8319, 0.8733, 0.3931, -0.2877, 0.8618, -0.3746, -0.342, 0.4823, 0.2746, -0.8319, 0.4092, 0.8468, -0.3398, 0.8733, 0.3931, -0.2877, 0.8618, -0.3746, -0.342, 0.4124, -0.7404, -0.5308, 0.4862, -0.2811, -0.8274, 0.5057, -0.8164, -0.279, 0.2904, -0.8789, -0.3785, 0.2628, -0.7732, -0.5771, 0.4124, -0.7404, -0.5308, 0.1711, 0.5534, 0.8151, -0.4271, 0.508, 0.748, -0.6867, -0.06342, 0.7242, 0.5032, 0.05931, 0.8622, -0.6867, -0.06342, 0.7242, -0.2962, -0.5548, 0.7775, 0.2849, -0.4485, 0.8472, 0.5032, 0.05931, 0.8622, 0.9227, 0.1258, 0.3644, 0.3645, 0.8883, 0.2795, 0.1711, 0.5534, 0.8151, 0.5032, 0.05931, 0.8622, -0.5461, 0.8252, 0.1446, -0.9964, -0.03355, 0.07769, -0.6867, -0.06342, 0.7242, -0.4271, 0.508, 0.748, 0.5559, -0.7742, 0.3027, 0.9227, 0.1258, 0.3644, 0.5032, 0.05931, 0.8622, 0.2849, -0.4485, 0.8472, 0.3645, 0.8883, 0.2795, -0.5461, 0.8252, 0.1446, -0.4271, 0.508, 0.748, 0.1711, 0.5534, 0.8151, 0.8063, 0.4182, 0.4183, 0.3369, 0.8513, 0.4023, 0.2351, 0.4352, 0.8691, 0.4668, 0.2271, 0.8547, 0.2649, -0.9477, 0.1781, 0.5174, -0.8339, 0.1919, 0.2803, -0.5093, 0.8137, 0.1198, -0.5584, 0.8209, 0.4661, 0.8813, 0.07844, 0.1759, 0.9831, 0.05102, 0.0975, 0.9196, 0.3805, 0.3369, 0.8513, 0.4023, 0.8847, 0.4482, 0.1281, 0.4661, 0.8813, 0.07844, 0.3369, 0.8513, 0.4023, 0.8063, 0.4182, 0.4183, 0.2904, -0.8789, -0.3785, 0.5057, -0.8164, -0.279, 0.5174, -0.8339, 0.1919, 0.2649, -0.9477, 0.1781, 0.1688, 0.5295, 0.8314, -0.4403, 0.478, 0.76, -0.693, -0.09366, 0.7148, 0.5168, 0.00859, 0.856, -0.693, -0.09366, 0.7148, -0.3436, -0.6164, 0.7085, 0.2669, -0.5652, 0.7806, 0.5168, 0.00859, 0.856, -0.4317, -0.8948, 0.1138, -0.3436, -0.6164, 0.7085, -0.693, -0.09366, 0.7148, -0.9917, -0.08766, 0.09421, 0.5406, -0.813, 0.2163, 0.2669, -0.5652, 0.7806, -0.3436, -0.6164, 0.7085, -0.4317, -0.8948, 0.1138, 0.3866, 0.8721, 0.3, 0.1688, 0.5295, 0.8314, 0.5168, 0.00859, 0.856, 0.9517, 0.07401, 0.2979, -0.9917, -0.08766, 0.09421, -0.693, -0.09366, 0.7148, -0.4403, 0.478, 0.76, -0.5765, 0.7925, 0.1992, 0.9517, 0.07401, 0.2979, 0.5168, 0.00859, 0.856, 0.2669, -0.5652, 0.7806, 0.5406, -0.813, 0.2163, -0.5765, 0.7925, 0.1992, -0.4403, 0.478, 0.76, 0.1688, 0.5295, 0.8314, 0.3866, 0.8721, 0.3, 0.8492, 0.4773, 0.2259, 0.9071, -0.2077, 0.3662, 0.8921, -0.006441, 0.4519, 0.7214, 0.3563, 0.5938, -0.1905, -0.488, 0.8518, -0.454, -0.5824, 0.6744, -0.7831, -0.5113, 0.354, -0.02361, -0.898, 0.4394, -0.01674, -0.9083, 0.418, 0.756, -0.4646, 0.4611, 0.4717, -0.3014, 0.8286, -0.01227, -0.581, 0.8138, -0.795, 0.4281, 0.4298, -0.7904, -0.464, 0.3999, -0.4936, -0.3037, 0.8149, -0.4948, 0.2503, 0.8322, 0.002368, -0.4245, 0.9054, 0.9071, -0.2077, 0.3662, 0.756, -0.4646, 0.4611, -0.01674, -0.9083, 0.418, 0.9071, -0.2077, 0.3662, 0.8492, 0.4773, 0.2259, 0.7594, 0.4275, 0.4904, 0.756, -0.4646, 0.4611, -0.001919, 0.9826, 0.1857, -0.8633, 0.4888, 0.1256, -0.795, 0.4281, 0.4298, -0.01837, 0.8787, 0.477, -0.9386, -0.2214, 0.2647, 0.002368, -0.4245, 0.9054, -0.01674, -0.9083, 0.418, -0.7904, -0.464, 0.3999, 0.8492, 0.4773, 0.2259, -0.001919, 0.9826, 0.1857, -0.01837, 0.8787, 0.477, 0.7594, 0.4275, 0.4904, -0.8633, 0.4888, 0.1256, -0.9386, -0.2214, 0.2647, -0.7904, -0.464, 0.3999, -0.795, 0.4281, 0.4298, 0.8976, -0.07488, 0.4344, 0.6846, 0.1695, 0.709, 0.5824, 0.5583, 0.5908, 0.8972, 0.1121, 0.4272, 0.7214, 0.3563, 0.5938, 0.8921, -0.006441, 0.4519, 0.9011, -0.004144, 0.4336, 0.7621, 0.469, 0.4464, -0.8633, 0.4888, 0.1256, -0.001919, 0.9826, 0.1857, 0.005154, 0.7817, 0.6236, -0.7481, 0.3799, 0.5441, -0.001919, 0.9826, 0.1857, 0.8492, 0.4773, 0.2259, 0.7214, 0.3563, 0.5938, 0.005154, 0.7817, 0.6236, -0.9386, -0.2214, 0.2647, -0.8633, 0.4888, 0.1256, -0.7481, 0.3799, 0.5441, -0.9221, -0.0003557, 0.3869, 0.7344, -0.5213, 0.4347, -0.02361, -0.898, 0.4394, 0.01459, -0.8045, 0.5938, 0.7225, -0.362, 0.589, -0.02361, -0.898, 0.4394, -0.7831, -0.5113, 0.354, -0.7655, -0.3869, 0.5142, 0.01459, -0.8045, 0.5938, -0.454, -0.5824, 0.6744, -0.926, -0.03223, 0.3762, -0.7655, -0.3869, 0.5142, -0.7831, -0.5113, 0.354, 0.8739, -0.06007, 0.4824, 0.7225, -0.362, 0.589, 0.7626, -0.4804, 0.4332, 0.9011, 0.3255, 0.2865, 0.8739, -0.06007, 0.4824, 0.4011, -0.5714, 0.716, 0.7344, -0.5213, 0.4347, 0.7225, -0.362, 0.589, 0.4011, -0.5714, 0.716, -0.1905, -0.488, 0.8518, -0.02361, -0.898, 0.4394, 0.7344, -0.5213, 0.4347, 0.02368, 0.1744, -0.9844, 0.03278, -0.0239, -0.9992, -0.03977, 0.133, -0.9903, 0.2427, 0.001093, -0.9701, 0.2169, 0.1767, -0.9601, 0.3051, 0.1657, -0.9378, 0.04014, 0.2243, -0.9737, 0.02368, 0.1744, -0.9844, -0.03977, 0.133, -0.9903, -0.009479, 0.4367, -0.8996, 0.02368, 0.1744, -0.9844, 0.2169, 0.1767, -0.9601, 0.2427, 0.001093, -0.9701, 0.03278, -0.0239, -0.9992, 0.2169, 0.1767, -0.9601, 0.1697, 0.2268, -0.9591, 0.1757, 0.4338, -0.8837, 0.3051, 0.1657, -0.9378, 0.1697, 0.2268, -0.9591, 0.04014, 0.2243, -0.9737, -0.009479, 0.4367, -0.8996, 0.1757, 0.4338, -0.8837, 0.07315, -0.1682, -0.983, 0.2116, -0.15, -0.9658, 0.2437, -0.09926, -0.9648, 0.04438, -0.1253, -0.9911, 0.2116, -0.15, -0.9658, 0.2427, 0.001093, -0.9701, 0.3051, 0.1657, -0.9378, 0.2437, -0.09926, -0.9648, 0.04438, -0.1253, -0.9911, -0.03977, 0.133, -0.9903, 0.03278, -0.0239, -0.9992, 0.07315, -0.1682, -0.983, -0.9964, -0.03355, 0.07769, -0.5461, 0.8252, 0.1446, -0.5277, 0.8422, -0.1106, -0.9896, 0.01409, -0.143, -0.4948, 0.2503, 0.8322, -0.4936, -0.3037, 0.8149, -0.01227, -0.581, 0.8138, -0.01096, 0.53, 0.8479, -0.01227, -0.581, 0.8138, 0.4717, -0.3014, 0.8286, 0.4732, 0.2546, 0.8434, -0.01096, 0.53, 0.8479, 0.756, -0.4646, 0.4611, 0.7594, 0.4275, 0.4904, 0.4732, 0.2546, 0.8434, 0.4717, -0.3014, 0.8286, -0.01837, 0.8787, 0.477, -0.795, 0.4281, 0.4298, -0.4948, 0.2503, 0.8322, -0.01096, 0.53, 0.8479, -0.7904, -0.464, 0.3999, -0.01674, -0.9083, 0.418, -0.01227, -0.581, 0.8138, -0.4936, -0.3037, 0.8149, 0.7594, 0.4275, 0.4904, -0.01837, 0.8787, 0.477, -0.01096, 0.53, 0.8479, 0.4732, 0.2546, 0.8434, 0.3126, 0.5561, 0.7701, 0.2433, 0.4826, 0.8413, 0.2374, -0.5052, 0.8297, 0.314, -0.5475, 0.7757, 0.05432, 0.9948, -0.08584, 0.01456, 0.9996, -0.02309, 0.2433, 0.4826, 0.8413, 0.3126, 0.5561, 0.7701, -0.2028, 0.4633, -0.8627, 0.09989, 0.4841, -0.8693, 0.09822, -0.4838, -0.8696, -0.1992, -0.48, -0.8544, 0.02697, -0.9995, 0.01657, 0.05856, -0.9955, -0.07445, 0.314, -0.5475, 0.7757, 0.2374, -0.5052, 0.8297, -0.2028, 0.4633, -0.8627, -0.1992, -0.48, -0.8544, -0.2165, -0.5681, -0.7939, -0.2403, 0.4854, -0.8406, 0.01456, 0.9996, -0.02309, 0.05432, 0.9948, -0.08584, -0.2028, 0.4633, -0.8627, -0.2403, 0.4854, -0.8406, 0.05432, 0.9948, -0.08584, 0.3126, 0.5561, 0.7701, 0.5941, 0.4979, 0.6318, 0.3452, 0.9289, -0.1341, 0.05856, -0.9955, -0.07445, 0.02697, -0.9995, 0.01657, -0.2165, -0.5681, -0.7939, -0.1992, -0.48, -0.8544, -0.1992, -0.48, -0.8544, 0.09822, -0.4838, -0.8696, 0.3459, -0.9284, -0.1361, 0.05856, -0.9955, -0.07445, 0.3126, 0.5561, 0.7701, 0.314, -0.5475, 0.7757, 0.5958, -0.4934, 0.6337, 0.5941, 0.4979, 0.6318, -0.4427, 0.6799, -0.5846, -0.4427, -0.6799, -0.5846, -0.8925, -0.4393, -0.1026, -0.8925, 0.4393, -0.1026, 0.02658, -0.6907, 0.7227, -0.4427, -0.6799, -0.5846, -0.3143, -0.7073, -0.6332, 0.1807, -0.695, 0.696, -0.06575, 0.6927, 0.7182, -0.5181, 0.6986, -0.4934, -0.3529, 0.6855, -0.6368, 0.1438, 0.6818, 0.7173, -0.4427, -0.6799, -0.5846, -0.4427, 0.6799, -0.5846, -0.3529, 0.6855, -0.6368, -0.3143, -0.7073, -0.6332, 0.2253, 0.7249, 0.651, 0.5884, -0.03669, 0.8077, 0.5662, -0.7292, 0.3844, 0.5674, 0.7278, 0.3852, -0.8925, -0.4393, -0.1026, -0.5997, -0.436, 0.671, -0.5998, 0.436, 0.671, -0.8925, 0.4393, -0.1026, -0.4427, -0.6799, -0.5846, 0.02658, -0.6907, 0.7227, -0.5997, -0.436, 0.671, -0.8925, -0.4393, -0.1026, 0.02658, -0.6907, 0.7227, 0.02658, 0.6907, 0.7227, -0.5998, 0.436, 0.671, -0.5997, -0.436, 0.671, 0.02658, 0.6907, 0.7227, -0.4427, 0.6799, -0.5846, -0.8925, 0.4393, -0.1026, -0.5998, 0.436, 0.671, 0.09989, 0.4841, -0.8693, -0.2028, 0.4633, -0.8627, 0.05432, 0.9948, -0.08584, 0.3452, 0.9289, -0.1341, -0.6165, -0.5016, -0.6069, -0.4944, 0.6296, -0.5993, -0.4518, 0.7392, -0.4995, -0.3855, -0.02753, -0.9223, 0.1365, -0.5817, 0.8019, 0.02858, -0.6656, 0.7458, -0.5768, -0.6559, -0.487, -0.6165, -0.5016, -0.6069, 0.1982, 0.6656, 0.7195, 0.02859, 0.6656, 0.7458, 0.02858, -0.6656, 0.7458, 0.1365, -0.5817, 0.8019, -0.8968, -0.4314, -0.09826, -0.5425, -0.4264, 0.7238, -0.5425, 0.4264, 0.7238, -0.8968, 0.4314, -0.09826, -0.4944, 0.6296, -0.5993, -0.5768, 0.6559, -0.487, 0.02859, 0.6656, 0.7458, 0.1982, 0.6656, 0.7195, 0.8754, -0.1565, -0.4573, 0.8674, 0.1393, -0.4778, 0.9637, 0.14, -0.2272, 0.9685, -0.1307, -0.212, 0.04081, -0.6392, 0.768, -0.06575, 0.6927, 0.7182, 0.1438, 0.6818, 0.7173, 0.1807, -0.695, 0.696, -0.3143, -0.7073, -0.6332, -0.3529, 0.6855, -0.6368, -0.5181, 0.6986, -0.4934, -0.4532, -0.7408, -0.4958, -0.6165, -0.5016, -0.6069, -0.3855, -0.02753, -0.9223, -0.6916, -0.6209, -0.369, 0.1982, 0.6656, 0.7195, 0.1365, -0.5817, 0.8019, 0.5884, -0.03669, 0.8077, 0.2253, 0.7249, 0.651, -0.4944, 0.6296, -0.5993, 0.1982, 0.6656, 0.7195, 0.2253, 0.7249, 0.651, -0.4518, 0.7392, -0.4995, -0.1206, -0.7157, -0.6879, -0.1206, 0.7155, -0.6881, 0.259, 0.3173, -0.9123, 0.259, -0.3173, -0.9123, 0.5884, -0.03669, 0.8077, -0.3855, -0.02753, -0.9223, -0.1206, -0.7157, -0.6879, 0.5662, -0.7292, 0.3844, -0.3855, -0.02753, -0.9223, -0.4518, 0.7392, -0.4995, -0.1206, 0.7155, -0.6881, -0.1206, -0.7157, -0.6879, -0.4518, 0.7392, -0.4995, 0.2253, 0.7249, 0.651, 0.5674, 0.7278, 0.3852, -0.1206, 0.7155, -0.6881, 0.259, -0.3173, -0.9123, 0.259, 0.3173, -0.9123, 0.9352, 0.3254, 0.1397, 0.9352, -0.3254, 0.1397, 0.5662, -0.7292, 0.3844, -0.1206, -0.7157, -0.6879, 0.259, -0.3173, -0.9123, 0.9352, -0.3254, 0.1397, 0.5674, 0.7278, 0.3852, 0.5662, -0.7292, 0.3844, 0.9352, -0.3254, 0.1397, 0.9352, 0.3254, 0.1397, -0.1206, 0.7155, -0.6881, 0.5674, 0.7278, 0.3852, 0.9352, 0.3254, 0.1397, 0.259, 0.3173, -0.9123, 0.1365, -0.5817, 0.8019, -0.6165, -0.5016, -0.6069, -0.6916, -0.6209, -0.369, -0.03432, -0.6301, 0.7758, 0.5884, -0.03669, 0.8077, 0.1365, -0.5817, 0.8019, -0.03432, -0.6301, 0.7758, -0.03432, -0.6301, 0.7758, -0.6916, -0.6209, -0.369, -0.05819, -0.7536, -0.6548, 0.5909, -0.7499, 0.2975, 0.314, 0.3284, -0.8908, 0.9467, 0.3127, 0.07691, 0.5909, -0.7499, 0.2975, -0.05819, -0.7536, -0.6548, -0.6916, -0.6209, -0.369, -0.3855, -0.02753, -0.9223, 0.314, 0.3284, -0.8908, -0.05819, -0.7536, -0.6548, 0.5884, -0.03669, 0.8077, -0.03432, -0.6301, 0.7758, 0.5909, -0.7499, 0.2975, 0.9467, 0.3127, 0.07691, -0.3855, -0.02753, -0.9223, 0.5884, -0.03669, 0.8077, 0.9467, 0.3127, 0.07691, 0.314, 0.3284, -0.8908, 0.1572, 0.2204, -0.9626, 0.2357, 0.1924, -0.9526, -0.05191, -0.02143, -0.9984, 0.03136, -0.03394, -0.9989, 0.1709, 0.9844, 0.04146, 0.3665, 0.9299, 0.03132, 0.4037, 0.8457, -0.3489, 0.2366, 0.8924, -0.3842, 0.7167, 0.6832, -0.1402, 0.9728, 0.2069, -0.1046, 0.9705, 0.2375, -0.04085, 0.7468, 0.6624, -0.05988, 0.7468, 0.6624, -0.05988, 0.9705, 0.2375, -0.04085, 0.9844, 0.176, -6.235e-05, 0.7551, 0.6542, 0.04217, 0.7006, 0.7038, -0.1176, 0.6998, 0.7028, 0.1279, 0.8941, 0.06322, 0.4434, 0.9821, 0.1678, -0.08518, 0.5341, -0.5734, 0.6213, 0.8566, -0.09024, 0.5081, 0.9979, 0.04265, 0.04942, 0.6157, -0.7841, 0.07822, 0.6687, -0.5098, 0.5413, 0.3083, -0.5688, 0.7625, 0.3972, -0.8379, 0.3745, 0.8566, -0.09024, 0.5081, 0.5341, -0.5734, 0.6213, 0.3953, -0.2383, 0.8871, 0.3083, -0.5688, 0.7625, 0.26, -0.7264, 0.6362, 0.1899, -0.9042, 0.3826, 0.3972, -0.8379, 0.3745, 0.3325, -0.7822, 0.5268, 0.5341, -0.5734, 0.6213, 0.6157, -0.7841, 0.07822, 0.2327, -0.9684, 0.08966, 0.5814, -0.07474, 0.8102, 0.8938, 0.3411, -0.2911, 0.772, 0.5634, 0.2944, 0.26, -0.7264, 0.6362, 0.3083, -0.5688, 0.7625, 0.5341, -0.5734, 0.6213, 0.3325, -0.7822, 0.5268, 0.6157, -0.7841, 0.07822, 0.9979, 0.04265, 0.04942, 0.9648, 0.03191, 0.261, 0.5364, -0.757, 0.3731, 0.6041, 0.7914, 0.09357, 0.3288, 0.9377, 0.1124, 0.1967, 0.9788, 0.05707, 0.5691, 0.8208, 0.04837, 0.8566, -0.09024, 0.5081, 0.6041, 0.7914, 0.09357, 0.5691, 0.8208, 0.04837, 0.9979, 0.04265, 0.04942, 0.6687, -0.5098, 0.5413, 0.8941, 0.06322, 0.4434, 0.4181, -0.04151, 0.9074, 0.8941, 0.06322, 0.4434, 0.6998, 0.7028, 0.1279, 0.4181, -0.04151, 0.9074, 0.8938, 0.3411, -0.2911, 0.2384, 0.7737, -0.587, 0.2409, 0.9573, -0.1596, 0.772, 0.5634, 0.2944, -0.564, -0.5699, 0.5976, 0.2846, -0.1334, 0.9493, -0.1306, -0.1284, 0.9831, 0.9473, 0.008797, -0.3202, 0.6723, 0.609, -0.4209, 0.5978, 0.768, -0.2299, 0.9849, -0.02639, -0.1713, 0.0214, 0.2047, -0.9786, 0.1263, 0.1596, -0.9791, 0.2212, 0.03002, -0.9748, 0.2468, -0.06528, -0.9669, 0.03262, -0.0763, -0.9966, 0.03177, -0.06723, -0.9972, 0.4705, -0.7573, -0.4529, 0.6665, -0.6212, -0.4123, 0.7447, -0.6297, -0.2211, 0.5758, -0.7722, -0.2687, 0.6901, 0.05613, -0.7215, 0.5369, -0.3287, -0.777, 0.2468, -0.06528, -0.9669, 0.2212, 0.03002, -0.9748, 0.6723, 0.609, -0.4209, 0.2204, 0.8402, -0.4954, 0.2638, 0.9356, -0.2348, 0.5978, 0.768, -0.2299, 0.6665, -0.6212, -0.4123, 0.9473, 0.008797, -0.3202, 0.9849, -0.02639, -0.1713, 0.7447, -0.6297, -0.2211, 0.5978, 0.768, -0.2299, 0.2638, 0.9356, -0.2348, 0.2851, 0.9566, -0.06064, 0.6844, 0.716, -0.1378, 0.3433, -0.842, 0.4162, 0.3766, -0.9221, 0.08898, 0.7336, -0.6653, 0.1386, 0.6541, -0.6524, 0.3827, 0.2585, -0.4998, -0.8267, 0.3114, -0.5979, -0.7386, 0.03177, -0.06723, -0.9972, 0.03262, -0.0763, -0.9966, 0.4457, 0.4508, -0.7734, 0.6901, 0.05613, -0.7215, 0.2212, 0.03002, -0.9748, 0.1263, 0.1596, -0.9791, 0.933, 0.04553, 0.3571, 0.9762, 0.03514, 0.2138, 0.6534, 0.6892, 0.3133, 0.6222, 0.6268, 0.4691, 0.7447, -0.6297, -0.2211, 0.9849, -0.02639, -0.1713, 0.9771, 0.07932, -0.1977, 0.7491, -0.6235, -0.2239, 0.6541, -0.6524, 0.3827, 0.7336, -0.6653, 0.1386, 0.9762, 0.03514, 0.2138, 0.933, 0.04553, 0.3571, 0.5758, -0.7722, -0.2687, 0.7447, -0.6297, -0.2211, 0.7491, -0.6235, -0.2239, 0.5691, -0.8133, -0.1215, 0.9849, -0.02639, -0.1713, 0.5978, 0.768, -0.2299, 0.6844, 0.716, -0.1378, 0.9771, 0.07932, -0.1977, 0.933, 0.04553, 0.3571, 0.6222, 0.6268, 0.4691, 0.4981, 0.3032, 0.8124, 0.6913, -0.09393, 0.7165, 0.6222, 0.6268, 0.4691, 0.32, 0.8018, 0.5047, 0.2268, 0.5116, 0.8287, 0.4981, 0.3032, 0.8124, 0.6541, -0.6524, 0.3827, 0.933, 0.04553, 0.3571, 0.6913, -0.09393, 0.7165, 0.4753, -0.406, 0.7805, 0.3433, -0.842, 0.4162, 0.6541, -0.6524, 0.3827, 0.4753, -0.406, 0.7805, 0.2115, -0.5295, 0.8215, 0.4753, -0.406, 0.7805, 0.6913, -0.09393, 0.7165, 0.2108, -0.1045, 0.9719, 0.2323, -0.5767, 0.7832, 0.2115, -0.5295, 0.8215, 0.4753, -0.406, 0.7805, 0.2108, -0.1045, 0.9719, 0.6913, -0.09393, 0.7165, 0.4981, 0.3032, 0.8124, 0.2108, -0.1045, 0.9719, 0.4981, 0.3032, 0.8124, 0.2268, 0.5116, 0.8287, 0.2108, -0.1045, 0.9719, 0.9979, 0.04265, 0.04942, 0.5691, 0.8208, 0.04837, 0.4775, 0.7946, 0.3748, 0.9648, 0.03191, 0.261, 0.4175, 0.2645, 0.8693, 0.421, -0.2442, 0.8736, 0.6089, 0.01824, 0.793, 0.2327, -0.9684, 0.08966, 0.6157, -0.7841, 0.07822, 0.5364, -0.757, 0.3731, 0.1403, -0.9181, 0.3706, 0.5691, 0.8208, 0.04837, 0.1967, 0.9788, 0.05707, 0.05543, 0.924, 0.3783, 0.4775, 0.7946, 0.3748, 0.1496, 0.3799, 0.9129, 0.4175, 0.2645, 0.8693, 0.4775, 0.7946, 0.3748, 0.421, -0.2442, 0.8736, 0.1476, -0.3696, 0.9174, 0.5364, -0.757, 0.3731, 0.4775, 0.7946, 0.3748, 0.05543, 0.924, 0.3783, 0.02412, 0.3945, 0.9186, 0.1496, 0.3799, 0.9129, 0.1496, 0.3799, 0.9129, 0.1476, -0.3696, 0.9174, 0.421, -0.2442, 0.8736, 0.4175, 0.2645, 0.8693, 0.1403, -0.9181, 0.3706, 0.5364, -0.757, 0.3731, 0.1476, -0.3696, 0.9174, 0.06325, -0.4093, 0.9102, 0.9648, 0.03191, 0.261, 0.4775, 0.7946, 0.3748, 0.4175, 0.2645, 0.8693, 0.6089, 0.01824, 0.793, 0.5364, -0.757, 0.3731, 0.9648, 0.03191, 0.261, 0.6089, 0.01824, 0.793, 0.421, -0.2442, 0.8736, 0.06325, -0.4093, 0.9102, 0.1476, -0.3696, 0.9174, 0.1496, 0.3799, 0.9129, 0.02412, 0.3945, 0.9186, 0.4457, 0.4508, -0.7734, 0.1515, 0.6276, -0.7637, 0.2204, 0.8402, -0.4954, 0.6723, 0.609, -0.4209, 0.2585, -0.4998, -0.8267, 0.5369, -0.3287, -0.777, 0.6665, -0.6212, -0.4123, 0.4705, -0.7573, -0.4529, 0.6901, 0.05613, -0.7215, 0.4457, 0.4508, -0.7734, 0.6723, 0.609, -0.4209, 0.9473, 0.008797, -0.3202, 0.5369, -0.3287, -0.777, 0.6901, 0.05613, -0.7215, 0.9473, 0.008797, -0.3202, 0.6665, -0.6212, -0.4123, 0.1515, 0.6276, -0.7637, 0.4457, 0.4508, -0.7734, 0.1263, 0.1596, -0.9791, 0.0214, 0.2047, -0.9786, 0.7006, 0.7038, -0.1176, 0.9821, 0.1678, -0.08518, 0.9728, 0.2069, -0.1046, 0.7167, 0.6832, -0.1402, 0.4748, -0.8611, 0.1818, 0.1655, -0.9525, 0.2559, 0.2045, -0.9544, 0.2174, 0.5031, -0.8514, 0.1481, 0.2665, 0.9579, -0.1068, 0.7006, 0.7038, -0.1176, 0.7167, 0.6832, -0.1402, 0.3135, 0.9427, -0.1141, 0.9821, 0.1678, -0.08518, 0.8945, -0.447, 0.01268, 0.924, -0.3824, -0.004638, 0.9728, 0.2069, -0.1046, 0.8945, -0.447, 0.01268, 0.4748, -0.8611, 0.1818, 0.5031, -0.8514, 0.1481, 0.924, -0.3824, -0.004638, 0.09132, 0.9927, -0.07841, 0.2665, 0.9579, -0.1068, 0.3135, 0.9427, -0.1141, 0.1246, 0.988, -0.09162, 0.314, -0.5475, 0.7757, 0.05856, -0.9955, -0.07445, 0.3459, -0.9284, -0.1361, 0.5958, -0.4934, 0.6337, 0.8272, 0.5283, -0.1916, 0.7033, 0.2995, -0.6447, 0.09989, 0.4841, -0.8693, 0.3452, 0.9289, -0.1341, 0.3459, -0.9284, -0.1361, 0.09822, -0.4838, -0.8696, 0.7023, -0.2942, -0.6482, 0.827, -0.5283, -0.1922, 0.5941, 0.4979, 0.6318, 0.5958, -0.4934, 0.6337, 0.9345, -0.2677, 0.2346, 0.9339, 0.2717, 0.2323, 0.3452, 0.9289, -0.1341, 0.5941, 0.4979, 0.6318, 0.9339, 0.2717, 0.2323, 0.8272, 0.5283, -0.1916, 0.5958, -0.4934, 0.6337, 0.3459, -0.9284, -0.1361, 0.827, -0.5283, -0.1922, 0.9345, -0.2677, 0.2346, 0.09822, -0.4838, -0.8696, 0.09989, 0.4841, -0.8693, 0.7033, 0.2995, -0.6447, 0.7023, -0.2942, -0.6482, 0.7033, 0.2995, -0.6447, 0.8272, 0.5283, -0.1916, 0.9339, 0.2717, 0.2323, 0.9345, -0.2677, 0.2346, 0.827, -0.5283, -0.1922, 0.7023, -0.2942, -0.6482, 0.1562, 0.07905, -0.9846, 0.01148, 0.2368, -0.9715, 0.4632, -0.2833, -0.8398, 0.2347, -0.3047, -0.9231, 0.2357, 0.1924, -0.9526, 0.1572, 0.2204, -0.9626, 0.2366, 0.8924, -0.3842, 0.4037, 0.8457, -0.3489, 0.4679, 0.0816, -0.88, 0.4354, 0.1996, -0.8778, 0.7812, 0.5701, -0.2543, 0.9518, 0.1586, -0.2625, 0.4354, 0.1996, -0.8778, 0.2357, 0.1924, -0.9526, 0.4037, 0.8457, -0.3489, 0.7812, 0.5701, -0.2543, 0.8837, -0.3643, -0.2937, 0.4632, -0.2833, -0.8398, 0.2763, -0.05106, -0.9597, 0.2763, -0.05106, -0.9597, 0.4679, 0.0816, -0.88, 0.9518, 0.1586, -0.2625, 0.8837, -0.3643, -0.2937, 0.5685, -0.5975, -0.5656, 0.2442, -0.5106, -0.8244, 0.2347, -0.3047, -0.9231, 0.4632, -0.2833, -0.8398, 0.4823, 0.2746, -0.8319, 0.4862, -0.2811, -0.8274, 0.1407, -0.4012, -0.9051, 0.1778, 0.4761, -0.8613, 0.2592, -0.725, -0.6381, 0.1407, -0.4012, -0.9051, 0.4862, -0.2811, -0.8274, 0.4823, 0.2746, -0.8319, 0.1778, 0.4761, -0.8613, 0.2621, 0.6953, -0.6693, 0.8674, 0.1393, -0.4778, 0.8754, -0.1565, -0.4573, 0.8484, -0.1827, -0.4968, 0.836, 0.1828, -0.5174, 0.9685, -0.1307, -0.212, 0.9637, 0.14, -0.2272, 0.9677, 0.1829, -0.1733, 0.973, -0.1824, -0.1412, 0.9637, 0.14, -0.2272, 0.8674, 0.1393, -0.4778, 0.836, 0.1828, -0.5174, 0.9677, 0.1829, -0.1733, 0.8754, -0.1565, -0.4573, 0.9685, -0.1307, -0.212, 0.973, -0.1824, -0.1412, 0.8484, -0.1827, -0.4968, 0.1807, -0.695, 0.696, -0.3143, -0.7073, -0.6332, -0.4532, -0.7408, -0.4958, 0.04081, -0.6392, 0.768, -0.8968, -0.4314, -0.09826, -0.8968, 0.4314, -0.09826, -0.5768, 0.6559, -0.487, -0.5768, -0.6559, -0.487, 0.02858, -0.6656, 0.7458, 0.02859, 0.6656, 0.7458, -0.5425, 0.4264, 0.7238, -0.5425, -0.4264, 0.7238, 0.02859, 0.6656, 0.7458, -0.5768, 0.6559, -0.487, -0.8968, 0.4314, -0.09826, -0.5425, 0.4264, 0.7238, -0.5425, -0.4264, 0.7238, -0.8968, -0.4314, -0.09826, -0.5768, -0.6559, -0.487, 0.02858, -0.6656, 0.7458, -0.6165, -0.5016, -0.6069, -0.5768, -0.6559, -0.487, -0.5768, 0.6559, -0.487, -0.4944, 0.6296, -0.5993, 0.1438, 0.6818, 0.7173, -0.3529, 0.6855, -0.6368, -0.4427, 0.6799, -0.5846, 0.02658, 0.6907, 0.7227, 0.02658, 0.6907, 0.7227, 0.02658, -0.6907, 0.7227, 0.1807, -0.695, 0.696, 0.1438, 0.6818, 0.7173, -0.02802, 0.06419, -0.9975, -0.03648, 0.01421, -0.9992, 0.1271, 0.4492, -0.8843, 0.363, 0.4082, -0.8376, 0.4722, 0.8506, -0.2315, 0.3282, 0.9179, -0.2233, 0.3151, 0.8001, 0.5104, 0.4706, 0.7321, 0.4924, 0.3873, -0.8449, -0.369, 0.5325, -0.7772, -0.3353, 0.5056, -0.7746, 0.38, 0.3468, -0.831, 0.4348, 0.03305, 0.005429, -0.9994, 0.05751, 0.04802, -0.9972, 0.447, -0.2968, -0.8439, 0.1796, -0.3293, -0.927, 0.02596, 0.08593, -0.996, -0.02802, 0.06419, -0.9975, 0.363, 0.4082, -0.8376, 0.587, 0.0775, -0.8059, 0.05751, 0.04802, -0.9972, 0.02596, 0.08593, -0.996, 0.587, 0.0775, -0.8059, 0.447, -0.2968, -0.8439, 0.9379, 0.257, -0.2331, 0.7986, 0.5636, -0.2114, 0.7876, 0.4905, 0.3729, 0.9164, 0.2167, 0.3366, 0.8512, -0.4611, -0.2505, 0.5325, -0.7772, -0.3353, 0.447, -0.2968, -0.8439, 0.4722, 0.8506, -0.2315, 0.7986, 0.5636, -0.2114, 0.363, 0.4082, -0.8376, 0.5726, 0.445, 0.6885, 0.7876, 0.4905, 0.3729, 0.4706, 0.7321, 0.4924, 0.5056, -0.7746, 0.38, 0.8137, -0.4828, 0.3237, 0.5722, -0.4884, 0.6588, 0.9239, -0.1775, 0.3391, 0.9164, 0.2167, 0.3366, 0.8034, 0.003497, 0.5954, 0.587, 0.0775, -0.8059, 0.9379, 0.257, -0.2331, 0.9636, -0.1536, -0.2188, 0.363, 0.4082, -0.8376, 0.1271, 0.4492, -0.8843, 0.3282, 0.9179, -0.2233, 0.4722, 0.8506, -0.2315, 0.2358, 0.5581, 0.7956, 0.5726, 0.445, 0.6885, 0.4706, 0.7321, 0.4924, 0.3151, 0.8001, 0.5104, 0.7876, 0.4905, 0.3729, 0.7986, 0.5636, -0.2114, 0.4722, 0.8506, -0.2315, 0.4706, 0.7321, 0.4924, 0.2394, -0.6208, 0.7465, 0.2379, -0.6176, 0.7496, 0.3579, -0.8507, 0.3849, 0.3468, -0.831, 0.4348, 0.8034, 0.003497, 0.5954, 0.5722, -0.4884, 0.6588, 0.8137, -0.4828, 0.3237, 0.9239, -0.1775, 0.3391, 0.8512, -0.4611, -0.2505, 0.8137, -0.4828, 0.3237, 0.5056, -0.7746, 0.38, 0.5325, -0.7772, -0.3353, 0.1796, -0.3293, -0.927, 0.447, -0.2968, -0.8439, 0.5325, -0.7772, -0.3353, 0.3873, -0.8449, -0.369, 0.447, -0.2968, -0.8439, 0.587, 0.0775, -0.8059, 0.9636, -0.1536, -0.2188, 0.8512, -0.4611, -0.2505, 0.587, 0.0775, -0.8059, 0.363, 0.4082, -0.8376, 0.7986, 0.5636, -0.2114, 0.9379, 0.257, -0.2331, 0.5726, 0.445, 0.6885, 0.8034, 0.003497, 0.5954, 0.9164, 0.2167, 0.3366, 0.7876, 0.4905, 0.3729, 0.9239, -0.1775, 0.3391, 0.9636, -0.1536, -0.2188, 0.9379, 0.257, -0.2331, 0.9164, 0.2167, 0.3366, 0.8512, -0.4611, -0.2505, 0.9636, -0.1536, -0.2188, 0.9239, -0.1775, 0.3391, 0.8137, -0.4828, 0.3237, 0.32, 0.8018, 0.5047, 0.6222, 0.6268, 0.4691, 0.6534, 0.6892, 0.3133, 0.3348, 0.8788, 0.3399, 0.2409, 0.9573, -0.1596, 0.07883, 0.991, -0.1086, 0.07448, 0.7822, 0.6185, 0.2973, 0.4722, 0.8298, 0.5814, -0.07474, 0.8102, 0.2973, 0.4722, 0.8298, -0.1306, -0.1284, 0.9831, 0.2846, -0.1334, 0.9493, 0.2973, 0.4722, 0.8298, 0.07448, 0.7822, 0.6185, -0.2163, 0.05098, 0.975, -0.1306, -0.1284, 0.9831, 0.5814, -0.07474, 0.8102, 0.772, 0.5634, 0.2944, 0.2973, 0.4722, 0.8298, 0.772, 0.5634, 0.2944, 0.2409, 0.9573, -0.1596, 0.2973, 0.4722, 0.8298, -0.449, -0.6656, 0.5962, -0.564, -0.5699, 0.5976, -0.1306, -0.1284, 0.9831, -0.2163, 0.05098, 0.975, 0.7543, -0.4229, 0.5022, 0.2345, -0.8432, 0.4838, 0.29, -0.6214, -0.7279, 0.7053, -0.2816, -0.6506, 0.6497, 0.326, -0.6868, 0.6971, 0.1703, 0.6964, 0.7543, -0.4229, 0.5022, 0.7053, -0.2816, -0.6506, 0.06339, 0.1403, -0.9881, 0.6497, 0.326, -0.6868, 0.7053, -0.2816, -0.6506, 0.29, -0.6214, -0.7279, 0.3083, -0.5688, 0.7625, 0.4181, -0.04151, 0.9074, 0.5341, -0.5734, 0.6213, 0.2136, -0.4087, -0.8873, 0.1796, -0.3293, -0.927, 0.3873, -0.8449, -0.369, 0.392, -0.859, -0.3295, 0.5722, -0.4884, 0.6588, 0.2394, -0.6208, 0.7465, 0.3468, -0.831, 0.4348, 0.5056, -0.7746, 0.38, 0.03302, 0.005472, -0.9994, 0.03305, 0.005429, -0.9994, 0.1796, -0.3293, -0.927, 0.2136, -0.4087, -0.8873, 0.392, -0.859, -0.3295, 0.3873, -0.8449, -0.369, 0.3468, -0.831, 0.4348, 0.3579, -0.8507, 0.3849, 0.3114, -0.5979, -0.7386, 0.2585, -0.4998, -0.8267, 0.4705, -0.7573, -0.4529, 0.5403, -0.615, -0.5743, 0.3492, -0.8561, 0.3809, 0.3433, -0.842, 0.4162, 0.2115, -0.5295, 0.8215, 0.2323, -0.5767, 0.7832, 0.6691, -0.6857, -0.2865, 0.5758, -0.7722, -0.2687, 0.5691, -0.8133, -0.1215, 0.6603, -0.7508, -0.01753, 0.5369, -0.3287, -0.777, 0.2585, -0.4998, -0.8267, 0.03262, -0.0763, -0.9966, 0.2468, -0.06528, -0.9669, 0.3492, -0.8561, 0.3809, 0.3758, -0.9212, 0.1006, 0.3766, -0.9221, 0.08898, 0.3433, -0.842, 0.4162, 0.5403, -0.615, -0.5743, 0.4705, -0.7573, -0.4529, 0.5758, -0.7722, -0.2687, 0.6691, -0.6857, -0.2865, 0.002368, -0.4245, 0.9054, -0.9386, -0.2214, 0.2647, -0.8127, 0.2119, 0.5428, -0.0007841, -0.04485, 0.999, -0.9386, -0.2214, 0.2647, -0.9221, -0.0003557, 0.3869, -0.9305, -0.07142, 0.3593, -0.8127, 0.2119, 0.5428, -0.9221, -0.0003557, 0.3869, -0.7481, 0.3799, 0.5441, -0.7613, 0.4749, 0.4415, -0.9072, -0.0005883, 0.4206, 0.8921, -0.006441, 0.4519, 0.9071, -0.2077, 0.3662, 0.6846, 0.1695, 0.709, 0.8976, -0.07488, 0.4344, 0.9071, -0.2077, 0.3662, 0.002368, -0.4245, 0.9054, -0.0007841, -0.04485, 0.999, 0.6846, 0.1695, 0.709, -0.926, -0.03223, 0.3762, -0.454, -0.5824, 0.6744, -0.5579, -0.7669, 0.3172, -0.9021, 0.297, 0.3131, -0.9305, -0.07142, 0.3593, -0.9221, -0.0003557, 0.3869, -0.9072, -0.0005883, 0.4206, -0.9114, 0.1732, 0.3732, -0.8127, 0.2119, 0.5428, -0.9305, -0.07142, 0.3593, -0.9114, 0.1732, 0.3732, -0.6209, 0.5526, 0.556, -0.7481, 0.3799, 0.5441, 0.005154, 0.7817, 0.6236, 0.001184, 0.8822, 0.4709, -0.7613, 0.4749, 0.4415, -0.7613, 0.4749, 0.4415, 0.001184, 0.8822, 0.4709, 0.0001083, 0.7935, -0.6086, -0.6813, 0.4112, -0.6056, -0.9114, 0.1732, 0.3732, -0.9072, -0.0005883, 0.4206, -0.7079, 0.004187, -0.7063, -0.8353, 0.01935, -0.5494, -0.9021, 0.297, 0.3131, -0.9114, 0.1732, 0.3732, -0.8353, 0.01935, -0.5494, -0.7848, 0.4389, -0.4376, 0.001184, 0.8822, 0.4709, 0.7621, 0.469, 0.4464, 0.6833, 0.4087, -0.6051, 0.0001083, 0.7935, -0.6086, 0.7626, -0.4804, 0.4332, 0.0007421, -0.8911, 0.4539, -0.0001039, -0.7801, -0.6256, 0.6785, -0.3949, -0.6195, 0.7621, 0.469, 0.4464, 0.9011, -0.004144, 0.4336, 0.7069, 0.00168, -0.7073, 0.6833, 0.4087, -0.6051, 0.5824, 0.5583, 0.5908, -0.003549, 0.4877, 0.873, 0.002332, -0.9343, 0.3565, 0.515, -0.7836, 0.3475, 0.8972, 0.1121, 0.4272, 0.5824, 0.5583, 0.5908, 0.515, -0.7836, 0.3475, 0.9011, 0.3255, 0.2865, 0.0007421, -0.8911, 0.4539, -0.7634, -0.4834, 0.4284, -0.6782, -0.3952, -0.6196, -0.0001039, -0.7801, -0.6256, -0.6209, 0.5526, 0.556, -0.9114, 0.1732, 0.3732, -0.9021, 0.297, 0.3131, -0.5579, -0.7669, 0.3172, 0.9011, 0.3255, 0.2865, 0.7626, -0.4804, 0.4332, 0.6785, -0.3949, -0.6195, 0.744, 0.4719, -0.4731, -0.003549, 0.4877, 0.873, -0.6209, 0.5526, 0.556, -0.5579, -0.7669, 0.3172, 0.002332, -0.9343, 0.3565, -0.454, -0.5824, 0.6744, -0.1905, -0.488, 0.8518, 0.002332, -0.9343, 0.3565, -0.5579, -0.7669, 0.3172, 0.005154, 0.7817, 0.6236, 0.7214, 0.3563, 0.5938, 0.7621, 0.469, 0.4464, 0.001184, 0.8822, 0.4709, 0.6846, 0.1695, 0.709, -0.0007841, -0.04485, 0.999, -0.003549, 0.4877, 0.873, 0.5824, 0.5583, 0.5908, -0.1905, -0.488, 0.8518, 0.4011, -0.5714, 0.716, 0.515, -0.7836, 0.3475, 0.002332, -0.9343, 0.3565, -0.7655, -0.3869, 0.5142, -0.926, -0.03223, 0.3762, -0.9021, 0.297, 0.3131, -0.7634, -0.4834, 0.4284, -0.0007841, -0.04485, 0.999, -0.8127, 0.2119, 0.5428, -0.6209, 0.5526, 0.556, -0.003549, 0.4877, 0.873, 0.01459, -0.8045, 0.5938, -0.7655, -0.3869, 0.5142, -0.7634, -0.4834, 0.4284, 0.0007421, -0.8911, 0.4539, 0.8921, -0.006441, 0.4519, 0.8976, -0.07488, 0.4344, 0.8972, 0.1121, 0.4272, 0.9011, -0.004144, 0.4336, 0.4011, -0.5714, 0.716, 0.8739, -0.06007, 0.4824, 0.9011, 0.3255, 0.2865, 0.515, -0.7836, 0.3475, 0.7225, -0.362, 0.589, 0.01459, -0.8045, 0.5938, 0.0007421, -0.8911, 0.4539, 0.7626, -0.4804, 0.4332, -0.5765, 0.7925, 0.1992, -0.5673, 0.8188, -0.08841, -0.9793, -0.07297, -0.1886, -0.9917, -0.08766, 0.09421, -0.4317, -0.8948, 0.1138, -0.4223, -0.8902, -0.1711, 0.5726, -0.8179, -0.05604, 0.5406, -0.813, 0.2163, 0.5406, -0.813, 0.2163, 0.5726, -0.8179, -0.05604, 0.9955, 0.08574, 0.0398, 0.9517, 0.07401, 0.2979, -0.9917, -0.08766, 0.09421, -0.9793, -0.07297, -0.1886, -0.4223, -0.8902, -0.1711, -0.4317, -0.8948, 0.1138, 0.3866, 0.8721, 0.3, 0.4228, 0.9058, 0.02661, -0.5673, 0.8188, -0.08841, -0.5765, 0.7925, 0.1992, 0.9517, 0.07401, 0.2979, 0.9955, 0.08574, 0.0398, 0.4228, 0.9058, 0.02661, 0.3866, 0.8721, 0.3, 0.9955, 0.08574, 0.0398, 0.987, 0.1056, -0.1216, 0.4458, 0.8829, -0.1474, 0.4228, 0.9058, 0.02661, 0.4228, 0.9058, 0.02661, 0.4458, 0.8829, -0.1474, -0.5116, 0.8128, -0.2786, -0.5673, 0.8188, -0.08841, -0.9793, -0.07297, -0.1886, -0.9243, -0.03799, -0.3797, -0.4072, -0.8716, -0.273, -0.4223, -0.8902, -0.1711, 0.5726, -0.8179, -0.05604, 0.5968, -0.7882, -0.1499, 0.987, 0.1056, -0.1216, 0.9955, 0.08574, 0.0398, 0.3041, 0.6432, -0.7027, 0.6249, 0.3623, -0.6916, -0.4758, 0.292, -0.8297, -0.2044, 0.608, -0.7672, -0.4223, -0.8902, -0.1711, -0.4072, -0.8716, -0.273, 0.5968, -0.7882, -0.1499, 0.5726, -0.8179, -0.05604, -0.4915, -0.2224, -0.842, 0.7047, -0.1187, -0.6995, 0.4125, -0.525, -0.7445, -0.1404, -0.5704, -0.8093, -0.9243, -0.03799, -0.3797, -0.4758, 0.292, -0.8297, -0.4915, -0.2224, -0.842, 0.7047, -0.1187, -0.6995, 0.6249, 0.3623, -0.6916, 0.987, 0.1056, -0.1216, -0.5116, 0.8128, -0.2786, -0.2044, 0.608, -0.7672, -0.4758, 0.292, -0.8297, -0.9243, -0.03799, -0.3797, -0.4915, -0.2224, -0.842, -0.4758, 0.292, -0.8297, 0.6249, 0.3623, -0.6916, 0.7047, -0.1187, -0.6995, 0.987, 0.1056, -0.1216, 0.6249, 0.3623, -0.6916, 0.3041, 0.6432, -0.7027, 0.4458, 0.8829, -0.1474, 0.4458, 0.8829, -0.1474, 0.3041, 0.6432, -0.7027, -0.2044, 0.608, -0.7672, -0.5116, 0.8128, -0.2786, -0.4072, -0.8716, -0.273, -0.1404, -0.5704, -0.8093, 0.4125, -0.525, -0.7445, 0.5968, -0.7882, -0.1499, 0.5968, -0.7882, -0.1499, 0.4125, -0.525, -0.7445, 0.7047, -0.1187, -0.6995, 0.987, 0.1056, -0.1216, -0.1404, -0.5704, -0.8093, -0.4072, -0.8716, -0.273, -0.9243, -0.03799, -0.3797, -0.4915, -0.2224, -0.842, -0.5673, 0.8188, -0.08841, -0.5116, 0.8128, -0.2786, -0.9243, -0.03799, -0.3797, -0.9793, -0.07297, -0.1886, -0.6813, 0.4112, -0.6056, 0.0001083, 0.7935, -0.6086, 2.64e-05, 0.01322, -0.9999, -0.7079, 0.004187, -0.7063, 2.64e-05, 0.01322, -0.9999, 0.0001083, 0.7935, -0.6086, 0.6833, 0.4087, -0.6051, 0.7069, 0.00168, -0.7073, 4.952e-06, 0.01804, -0.9998, 0.744, 0.4719, -0.4731, 0.6785, -0.3949, -0.6195, -0.0001039, -0.7801, -0.6256, -0.7848, 0.4389, -0.4376, 4.952e-06, 0.01804, -0.9998, -0.0001039, -0.7801, -0.6256, -0.6782, -0.3952, -0.6196, 2.64e-05, 0.01322, -0.9999, 0.7069, 0.00168, -0.7073, 0.5586, -0.1271, -0.8197, 1.443e-05, 0.01737, -0.9998, -0.7079, 0.004187, -0.7063, 2.64e-05, 0.01322, -0.9999, 1.443e-05, 0.01737, -0.9998, -0.8353, 0.01935, -0.5494, -0.8353, 0.01935, -0.5494, 1.443e-05, 0.01737, -0.9998, 4.952e-06, 0.01804, -0.9998, -0.7848, 0.4389, -0.4376, 1.443e-05, 0.01737, -0.9998, 0.5586, -0.1271, -0.8197, 0.744, 0.4719, -0.4731, 4.952e-06, 0.01804, -0.9998, -0.7634, -0.4834, 0.4284, -0.9021, 0.297, 0.3131, -0.7848, 0.4389, -0.4376, -0.6782, -0.3952, -0.6196, 0.8972, 0.1121, 0.4272, 0.9011, 0.3255, 0.2865, 0.744, 0.4719, -0.4731, 0.5586, -0.1271, -0.8197, -0.9072, -0.0005883, 0.4206, -0.7613, 0.4749, 0.4415, -0.6813, 0.4112, -0.6056, -0.7079, 0.004187, -0.7063, 0.9011, -0.004144, 0.4336, 0.8972, 0.1121, 0.4272, 0.5586, -0.1271, -0.8197, 0.7069, 0.00168, -0.7073, 0.02034, 0.4048, 0.9142, 0.1198, -0.5584, 0.8209, 0.2803, -0.5093, 0.8137, 0.2351, 0.4352, 0.8691, 0.2803, -0.5093, 0.8137, 0.531, -0.1901, 0.8258, 0.4668, 0.2271, 0.8547, 0.2351, 0.4352, 0.8691, 0.5174, -0.8339, 0.1919, 0.9067, -0.2846, 0.3112, 0.531, -0.1901, 0.8258, 0.2803, -0.5093, 0.8137, 0.9067, -0.2846, 0.3112, 0.8063, 0.4182, 0.4183, 0.4668, 0.2271, 0.8547, 0.531, -0.1901, 0.8258, 0.3369, 0.8513, 0.4023, 0.0975, 0.9196, 0.3805, 0.02034, 0.4048, 0.9142, 0.2351, 0.4352, 0.8691, 0.4632, -0.2833, -0.8398, 0.01148, 0.2368, -0.9715, 0.2763, -0.05106, -0.9597])] * 3)])
arm_metarig = bpy.data.armatures.new('metarig')  # bones are not reproduced

# ---- objects
ob_cube = bpy.data.objects.new('Cube', me_cube)
ob_empty = bpy.data.objects.new('Empty', None)
ob_metarig = bpy.data.objects.new('metarig', arm_metarig)

# ---- transforms, parenting, visibility, modifiers, constraints
ob_cube.parent = ob_metarig
ob_cube.location = (0.0, 0.0, 0.0)
ob_cube.lock_rotations_4d = False
ob_cube.empty_display_type = 'ARROWS'
ob_cube.lineart.crease_threshold = 0.0
_vg = ob_cube.vertex_groups.new(name='spine')
for _i, _w in zip([24, 25, 26, 27, 28, 29, 36, 37, 38, 39, 40, 41, 42, 43, 44, 45, 52, 53, 54, 55, 56, 57, 171, 259, 260, 388, 389, 390, 391, 392, 393], [1.0, 1.0, 1.0, 1.0, 1.0, 1.0, 1.0, 1.0, 1.0, 1.0, 1.0, 1.0, 1.0, 1.0, 1.0, 1.0, 1.0, 1.0, 1.0, 1.0, 1.0, 1.0, 0.1854, 1.0, 1.0, 1.0, 1.0, 1.0, 1.0, 1.0, 1.0]): _vg.add([_i], _w, 'REPLACE')
_vg = ob_cube.vertex_groups.new(name='spine.001')
for _i, _w in zip([1, 4, 6, 9, 12, 13, 14, 15, 16, 17, 18, 19, 20, 21, 22, 23, 168, 169, 170, 227, 228, 229, 230, 231, 232, 245, 246, 247, 248, 249, 250, 251, 252, 253, 254, 255, 256, 257, 258, 315, 316, 317, 318], [0.05347, 0.06591, 0.05577, 0.06184, 0.2181, 0.156, 0.1957, 0.2141, 0.1633, 0.2121, 0.5949, 0.6338, 0.6743, 0.6193, 0.6357, 0.6771, 0.179, 0.6466, 0.6643, 0.1198, 0.04464, 0.103, 0.1241, 0.1093, 0.06759, 0.6286, 0.6233, 0.7063, 0.6653, 0.6875, 0.7228, 0.5941, 0.5628, 0.7184, 0.6704, 0.7447, 0.7259, 0.6962, 0.7293, 0.2181, 0.156, 0.6338, 0.5949]): _vg.add([_i], _w, 'REPLACE')
_vg = ob_cube.vertex_groups.new(name='spine.002')
for _i, _w in zip([0, 1, 4, 5, 6, 7, 8, 9, 12, 13, 14, 15, 16, 17, 18, 19, 20, 21, 22, 23, 166, 167, 168, 169, 174, 176, 227, 229, 230, 231, 232, 245, 246, 247, 248, 249, 250, 251, 252, 253, 254, 255, 256, 257, 258, 309, 310, 311, 312, 313, 314, 315, 316, 317, 318], [0.1543, 0.6041, 0.5959, 0.1501, 0.3921, 0.1871, 0.08432, 0.5251, 0.4122, 0.06107, 0.5946, 0.6037, 0.04688, 0.442, 0.1569, 0.05644, 0.1858, 0.2202, 0.04079, 0.1242, 0.02338, 0.05274, 0.1011, 0.05651, 0.05748, 0.03532, 0.4374, 0.6208, 0.6388, 0.4446, 0.06892, 0.05229, 0.08814, 0.01295, 0.04908, 0.1084, 0.06242, 0.121, 0.07654, 0.02614, 0.03862, 0.05603, 0.08505, 0.04805, 0.03093, 0.03532, 0.1871, 0.1543, 0.08432, 0.05139, 0.09663, 0.4122, 0.06107, 0.05644, 0.1569]): _vg.add([_i], _w, 'REPLACE')
_vg = ob_cube.vertex_groups.new(name='spine.003')
for _i, _w in zip([0, 1, 2, 4, 5, 6, 7, 8, 10, 12, 15, 164, 165, 172, 174, 176, 177, 178, 179, 206, 207, 208, 227, 229, 230, 308, 309, 310, 311, 312, 313, 314, 315], [0.1307, 0.05215, 0.02574, 0.1149, 0.3156, 0.1235, 0.4135, 0.05778, 0.009182, 0.01313, 0.01334, 0.5219, 0.05416, 0.02609, 0.1211, 0.5391, 0.0093, 0.09422, 0.1066, 0.02573, 0.003982, 0.03523, 0.05827, 0.008949, 0.05893, 0.5219, 0.5391, 0.4135, 0.1307, 0.05778, 0.2229, 0.4796, 0.01313]): _vg.add([_i], _w, 'REPLACE')
_vg = ob_cube.vertex_groups.new(name='Neck')
for _i, _w in zip([5, 7, 164, 165, 172, 174, 175, 176, 177, 178, 179, 180, 181, 182, 204, 205, 206, 207, 208, 209, 210, 211, 212, 213, 214, 215, 308, 309, 310, 313, 314], [0.05873, 0.006496, 0.1215, 0.07019, 0.05149, 0.1743, 0.1326, 0.1159, 0.5616, 0.6712, 0.6408, 0.7328, 0.7335, 0.6964, 0.4687, 0.3576, 0.4064, 0.423, 0.4142, 0.3663, 0.2403, 0.3082, 0.3251, 0.283, 0.3572, 0.3489, 0.1215, 0.1159, 0.006496, 0.03564, 0.05768]): _vg.add([_i], _w, 'REPLACE')
_vg = ob_cube.vertex_groups.new(name='Head')
for _i, _w in zip([164, 176, 177, 178, 179, 180, 181, 182, 183, 184, 185, 186, 187, 188, 189, 190, 191, 192, 193, 194, 195, 196, 197, 198, 199, 200, 201, 202, 203, 204, 205, 206, 207, 208, 209, 210, 211, 212, 213, 214, 215, 216, 217, 218, 219, 220, 221, 222, 223, 224, 225, 277, 278, 279, 280, 281, 282, 283, 284, 285, 286, 287, 288, 289, 290, 291, 292, 293, 294, 295, 296, 297, 298, 299, 300, 301, 302, 303, 304, 305, 306, 307, 308, 309, 319, 320, 321, 322, 323, 324, 325, 326, 327, 328, 329], [0.009182, 0.009609, 0.02872, 0.1611, 0.1783, 0.148, 0.1684, 0.1508, 1.0, 1.0, 1.0, 1.0, 1.0, 1.0, 1.0, 1.0, 1.0, 1.0, 1.0, 1.0, 1.0, 1.0, 1.0, 1.0, 1.0, 1.0, 1.0, 1.0, 1.0, 0.4794, 0.5969, 0.5213, 0.5227, 0.5077, 0.5931, 0.7288, 0.6468, 0.6314, 0.68, 0.5989, 0.5937, 1.0, 1.0, 1.0, 1.0, 1.0, 1.0, 1.0, 1.0, 1.0, 1.0, 1.0, 1.0, 1.0, 1.0, 1.0, 1.0, 1.0, 1.0, 1.0, 1.0, 1.0, 1.0, 1.0, 1.0, 1.0, 1.0, 1.0, 1.0, 1.0, 1.0, 1.0, 1.0, 1.0, 1.0, 1.0, 1.0, 1.0, 1.0, 1.0, 1.0, 1.0, 0.009182, 0.009609, 1.0, 1.0, 1.0, 1.0, 1.0, 1.0, 1.0, 1.0, 1.0, 1.0, 1.0]): _vg.add([_i], _w, 'REPLACE')
_vg = ob_cube.vertex_groups.new(name='shoulder.L')
for _i, _w in zip([0, 1, 2, 3, 4, 5, 6, 7, 8, 9, 10, 11, 12, 14, 15, 17, 118, 119, 120, 121, 122, 123, 124, 125, 126, 127, 128, 129, 164, 165, 166, 167, 172, 173, 174, 175, 176, 177, 178, 179, 180, 181, 182, 205, 206, 208, 209, 211, 212, 213, 214, 215, 227, 229, 230, 231, 308, 309, 310, 311, 312, 313, 314, 315], [0.6398, 0.1727, 0.6612, 0.04215, 0.1474, 0.2507, 0.1045, 0.3145, 0.7781, 0.1288, 0.6534, 0.003748, 0.005791, 0.03847, 0.05307, 0.02007, 0.7594, 0.0163, 0.9064, 0.01407, 0.9111, 0.01359, 0.9641, 0.003357, 0.4173, 0.03821, 0.7739, 0.05853, 0.2981, 0.851, 0.6283, 0.05379, 0.7893, 0.948, 0.3576, 0.8024, 0.259, 0.2943, 0.06711, 0.06598, 0.1054, 0.077, 0.13, 0.01175, 0.01323, 0.01427, 0.01085, 0.02531, 0.01836, 0.006592, 0.01531, 0.0412, 0.05043, 0.09133, 0.08882, 0.0732, 0.2981, 0.259, 0.3145, 0.6398, 0.7781, 0.6484, 0.3233, 0.005791]): _vg.add([_i], _w, 'REPLACE')
_vg = ob_cube.vertex_groups.new(name='upper_arm.L')
_vg.add([118, 119, 120, 121, 122, 123, 124, 125, 126, 127, 128, 129, 233, 234, 235, 236, 237, 238, 239, 240, 241, 242, 243, 244], 1.0, 'REPLACE')
_vg = ob_cube.vertex_groups.new(name='forearm.L')
_vg.add([130, 131, 132, 133, 138, 139, 140, 141, 146, 147, 148, 149, 261, 262, 263, 264, 265, 266, 267, 268], 1.0, 'REPLACE')
_vg = ob_cube.vertex_groups.new(name='hand.L')
for _i, _w in zip([134, 136, 142, 143, 144, 145, 146, 147, 148, 149, 150, 152, 154, 156, 269, 270, 271, 272, 273, 274, 275, 276], [0.8064, 0.8163, 0.07039, 0.8376, 0.08478, 0.8321, 0.02583, 0.01531, 0.03374, 0.02179, 0.1019, 0.112, 0.02739, 0.02564, 0.1979, 0.2025, 0.1735, 0.4257, 0.2163, 0.2049, 0.4513, 0.2707]): _vg.add([_i], _w, 'REPLACE')
_vg = ob_cube.vertex_groups.new(name='thumb.01.L')
for _i, _w in zip([134, 135, 136, 137, 142, 143, 144, 145, 151, 153, 155, 157, 158, 159, 160, 161], [0.09055, 0.9418, 0.08687, 0.9509, 0.9018, 0.1189, 0.8824, 0.1213, 0.1036, 0.1069, 0.006657, 0.02221, 0.5161, 0.5295, 0.01843, 0.04488]): _vg.add([_i], _w, 'REPLACE')
_vg = ob_cube.vertex_groups.new(name='thumb.02.L')
for _i, _w in zip([135, 137, 158, 159, 160, 161, 162, 163], [0.01232, 0.00225, 0.4824, 0.4682, 0.9648, 0.9514, 0.9839, 0.9769]): _vg.add([_i], _w, 'REPLACE')
_vg = ob_cube.vertex_groups.new(name='palm.02.L')
_vg = ob_cube.vertex_groups.new(name='f_middle.01.L')
for _i, _w in zip([134, 136, 150, 151, 152, 153, 154, 155, 156, 157], [0.09623, 0.08995, 0.8802, 0.8869, 0.869, 0.8838, 0.9486, 0.9637, 0.9496, 0.9542]): _vg.add([_i], _w, 'REPLACE')
_vg = ob_cube.vertex_groups.new(name='shoulder.R')
for _i, _w in zip([5, 6, 172, 174, 177], [0.06658, 0.002189, 0.015, 0.2064, 0.03935]): _vg.add([_i], _w, 'REPLACE')
_vg = ob_cube.vertex_groups.new(name='upper_arm.R')
_vg = ob_cube.vertex_groups.new(name='forearm.R')
_vg = ob_cube.vertex_groups.new(name='hand.R')
_vg = ob_cube.vertex_groups.new(name='thumb.01.R')
_vg = ob_cube.vertex_groups.new(name='thumb.02.R')
_vg = ob_cube.vertex_groups.new(name='palm.02.R')
_vg = ob_cube.vertex_groups.new(name='f_middle.01.R')
_vg = ob_cube.vertex_groups.new(name='breast.L')
for _i, _w in zip([0, 1, 2, 3, 4, 5, 6, 7, 8, 9, 10, 11, 12, 13, 14, 15, 16, 17, 18, 19, 20, 21, 22, 23, 166, 167, 168, 169, 170, 172, 174, 226, 227, 228, 229, 230, 231, 232, 245, 246, 247, 248, 249, 250, 251, 252, 253, 254, 255, 256, 257, 258, 310, 311, 312, 315, 316, 317, 318], [0.02929, 0.106, 0.2418, 0.9188, 0.05746, 0.1299, 0.2671, 0.004019, 0.05724, 0.2515, 0.2593, 0.9534, 0.2734, 0.7561, 0.1301, 0.06772, 0.7643, 0.2848, 0.1537, 0.2481, 0.06159, 0.03985, 0.2621, 0.1346, 0.2855, 0.8672, 0.69, 0.2414, 0.03059, 0.06102, 0.06112, 0.9412, 0.297, 0.9133, 0.1418, 0.06876, 0.347, 0.8319, 0.07715, 0.1105, 0.08133, 0.1487, 0.05382, 0.0384, 0.02319, 0.005162, 0.1308, 0.2069, 0.07926, 0.106, 0.1813, 0.1161, 0.004019, 0.02929, 0.05724, 0.2734, 0.7561, 0.2481, 0.1537]): _vg.add([_i], _w, 'REPLACE')
_vg = ob_cube.vertex_groups.new(name='breast.R')
_vg = ob_cube.vertex_groups.new(name='thigh.L')
_vg.add([30, 31, 32, 33, 34, 35, 46, 47, 48, 49, 50, 51, 98, 99, 100, 101, 102, 103, 104, 105, 106, 107, 108, 109, 110, 111], 1.0, 'REPLACE')
_vg = ob_cube.vertex_groups.new(name='shin.L')
for _i, _w in zip([58, 59, 60, 61, 62, 63, 64, 65, 66, 67, 68, 69, 76, 77, 78, 79, 80, 81, 112, 113, 114, 115, 116, 117, 353, 354, 355, 356, 357, 358, 359, 360, 361, 362, 363, 364, 365, 366, 367, 368, 369, 370, 371, 372], [1.0, 1.0, 1.0, 1.0, 1.0, 1.0, 1.0, 1.0, 1.0, 1.0, 1.0, 1.0, 0.9971, 0.9218, 0.9579, 0.5202, 0.9177, 0.9958, 0.9972, 0.9718, 0.01898, 0.4201, 0.9996, 0.4752, 1.0, 1.0, 1.0, 1.0, 1.0, 1.0, 1.0, 1.0, 1.0, 1.0, 1.0, 1.0, 1.0, 1.0, 1.0, 1.0, 1.0, 1.0, 1.0, 1.0]): _vg.add([_i], _w, 'REPLACE')
_vg = ob_cube.vertex_groups.new(name='thigh.R')
_vg = ob_cube.vertex_groups.new(name='shin.R')
_vg = ob_cube.vertex_groups.new(name='KneeIK.L')
_vg = ob_cube.vertex_groups.new(name='foot.L')
for _i, _w in zip([70, 71, 72, 73, 74, 75, 82, 84, 85, 86, 87, 90, 91, 92, 93, 94, 95, 96, 97, 330, 331, 332, 333, 334, 335, 336, 338, 339, 340, 341, 343, 344, 345, 346, 347, 348, 349, 350, 351, 352, 373, 374, 376, 377, 378, 379, 381, 382, 383, 384, 385, 386, 387], [0.8024, 0.9153, 0.1238, 0.1271, 0.8782, 0.6867, 0.649, 0.02005, 0.656, 0.09925, 0.1042, 0.1732, 0.03121, 0.1302, 0.4914, 0.7259, 0.1728, 0.1921, 0.7091, 0.7642, 0.5737, 0.4205, 0.7936, 0.5441, 0.1302, 0.649, 0.02005, 0.656, 0.09925, 0.03121, 0.1921, 0.4205, 0.5737, 0.4914, 0.7642, 0.7259, 0.7936, 0.7091, 0.1728, 0.5441, 0.649, 0.8067, 0.02005, 0.656, 0.09925, 0.03121, 0.1302, 0.1921, 0.07522, 0.4205, 0.5737, 0.4914, 0.4409]): _vg.add([_i], _w, 'REPLACE')
_vg = ob_cube.vertex_groups.new(name='toe.L')
for _i, _w in zip([70, 71, 82, 85, 87, 88, 89, 90, 91, 92, 93, 94, 95, 96, 97, 330, 331, 332, 333, 334, 335, 336, 339, 341, 342, 343, 344, 345, 346, 347, 348, 349, 350, 351, 352, 373, 374, 377, 379, 380, 381, 382, 383, 384, 385, 386, 387], [0.002585, 0.04033, 0.1205, 0.09753, 0.8902, 0.9939, 0.9911, 0.8196, 0.9516, 0.8636, 0.4803, 0.2436, 0.8235, 0.7673, 0.2637, 0.1231, 0.2889, 0.4439, 0.1318, 0.4319, 0.8636, 0.1205, 0.09753, 0.9516, 0.9911, 0.7673, 0.4439, 0.2889, 0.4803, 0.1231, 0.2436, 0.1318, 0.2637, 0.8235, 0.4319, 0.1205, 0.137, 0.09753, 0.9516, 0.9911, 0.8636, 0.7673, 0.9236, 0.4439, 0.2889, 0.4803, 0.5303]): _vg.add([_i], _w, 'REPLACE')
_vg = ob_cube.vertex_groups.new(name='heel.02.L')
for _i, _w in zip([70, 72, 73, 74, 75, 82, 83, 84, 85, 86, 93, 96, 330, 331, 332, 333, 336, 337, 338, 339, 340, 343, 344, 345, 346, 347, 349, 373, 374, 375, 376, 377, 378, 382, 384, 385, 386, 387], [0.005407, 0.1061, 0.08622, 0.007609, 0.09366, 0.2109, 0.9614, 0.941, 0.2339, 0.8789, 0.0009538, 0.023, 0.002703, 0.1174, 0.117, 0.003804, 0.2109, 0.9614, 0.941, 0.2339, 0.8789, 0.023, 0.117, 0.1174, 0.0009538, 0.002703, 0.003804, 0.2109, 0.05228, 0.9614, 0.941, 0.2339, 0.8789, 0.023, 0.117, 0.1174, 0.0009538, 0.02614]): _vg.add([_i], _w, 'REPLACE')
_vg = ob_cube.vertex_groups.new(name='KneeIK.R')
_vg = ob_cube.vertex_groups.new(name='foot.R')
_vg = ob_cube.vertex_groups.new(name='toe.R')
_vg = ob_cube.vertex_groups.new(name='heel.02.R')
_m = ob_cube.modifiers.new('Mirror', 'MIRROR')
_m.use_clip = True
_m = ob_cube.modifiers.new('Armature', 'ARMATURE')
_m.object = ob_metarig
ob_empty.location = (0.2805, 5.966, 0.0)
ob_empty.rotation_euler = (1.571, -0.0, -0.0)
ob_empty.empty_display_type = 'IMAGE'
ob_empty.empty_display_size = 5.0
ob_metarig.location = (0.0, 0.0, 0.0)
ob_metarig.show_in_front = True

# ---- collection membership
col_collection.objects.link(ob_cube)
col_collection.objects.link(ob_empty)
col_collection.objects.link(ob_metarig)

# ---- scene / render settings (as saved in the file)
scene.frame_start = 1; scene.frame_end = 250; scene.frame_set(111)
scene.render.engine = 'BLENDER_EEVEE_NEXT'
bpy.context.view_layer.update()

# ---- added for rendering (the .blend has no active camera): camera
cam_auto = bpy.data.cameras.new('AutoCamera')
cam_auto.lens = 50.0
cam_auto.sensor_width = 36.0
cam_auto.clip_end = 1000.0
ob_auto_camera = bpy.data.objects.new('AutoCamera', cam_auto)
scene.collection.objects.link(ob_auto_camera)
ob_auto_camera.location = (6.1203, -7.40672, 7.02639)
ob_auto_camera.rotation_euler = (1.09748, -7.21219e-08, 0.694738)
scene.camera = ob_auto_camera
bpy.context.view_layer.update()
